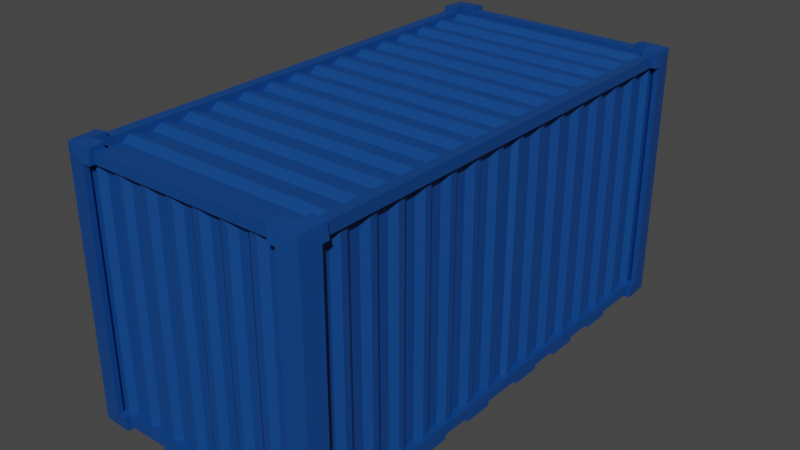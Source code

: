# Source: Container.blend  (saved by Blender 4.0.36; exported with 4.5.12 LTS)
import bpy
from mathutils import Matrix  # noqa: F401  (used for matrix-valued properties, if any)

bpy.ops.wm.read_factory_settings(use_empty=True)
scene = bpy.context.scene
scene.name = 'Scene'

# ---- collections
col_collection = bpy.data.collections.new('Collection'); scene.collection.children.link(col_collection)

# ---- materials (node trees are filled in below, after node groups)
mat_paint_coat = bpy.data.materials.new('Paint coat')

# ---- material node trees
mat_paint_coat.use_nodes = True; mat_paint_coat.node_tree.nodes.clear()
_N = mat_paint_coat.node_tree.nodes; _L = mat_paint_coat.node_tree.links
n0 = _N.new('ShaderNodeBsdfPrincipled'); n0.name = 'Principled BSDF'; n0.location = (10, 300)
n0.inputs[0].default_value = (0.002179, 0.05316, 0.2305, 1.0)
n0.inputs[3].default_value = 1.45
n1 = _N.new('ShaderNodeOutputMaterial'); n1.name = 'Material Output'; n1.location = (300, 300)
_L.new(n0.outputs[0], n1.inputs[0])
n1.is_active_output = True

# ---- world
world_world = bpy.data.worlds.new('World'); scene.world = world_world
world_world.use_nodes = True; world_world.node_tree.nodes.clear()
_N = world_world.node_tree.nodes; _L = world_world.node_tree.links
n0 = _N.new('ShaderNodeOutputWorld'); n0.name = 'World Output'; n0.location = (300, 300)
n1 = _N.new('ShaderNodeBackground'); n1.name = 'Background'; n1.location = (10, 300)
n1.inputs[0].default_value = (0.05088, 0.05088, 0.05088, 1.0)
_L.new(n1.outputs[0], n0.inputs[0])
n0.is_active_output = True
world_world.color = (0.05088, 0.05088, 0.05088)
world_world.use_sun_shadow = False
world_world.sun_shadow_jitter_overblur = 0.0

# ---- meshes
me_cube = bpy.data.meshes.new('Cube')
me_cube.from_pydata([(0.0, -1.93, -1.0), (0.0, -1.93, 1.0), (0.94, 0.0, -1.0), (0.94, 0.0, 1.0), (0.0, 0.0, 1.0), (0.0, 0.0, -1.0), (0.94, 0.0, -0.9171), (0.94, 0.0, 0.9171), (0.94, -1.797, 0.9171), (0.94, -1.797, -0.9171), (0.0, 0.0, -1.0), (0.8571, 0.0, -1.0), (0.8571, -1.847, -1.0), (0.0, -1.847, -1.0), (0.8571, 0.0, 1.0), (0.0, 0.0, 1.0), (0.0, -1.847, 1.0), (0.8571, -1.847, 1.0), (0.8071, -1.93, -0.9171), (0.8071, -1.93, 0.9171), (0.0, -1.93, 0.9171), (0.0, -1.93, -0.9171), (0.0, 0.0, 0.9364), (0.0, -1.847, 0.9364), (0.0, 0.0, -0.9364), (0.0, -1.847, -0.9364), (0.0, -1.866, 0.9171), (0.0, -1.866, -0.9171), (0.8571, 0.0, 0.9364), (0.8571, 0.0, -0.9364), (0.8764, 0.0, 0.9171), (0.8764, 0.0, -0.9171), (0.8764, -1.847, -0.9171), (0.8764, -1.847, 0.9171), (0.8571, -1.847, -0.9364), (0.8571, -1.847, 0.9364), (0.8571, -1.866, 0.9171), (0.8571, -1.866, -0.9171), (0.94, -0.05076, 1.0), (0.94, -0.1715, 1.0), (0.94, -0.2923, 1.0), (0.94, -0.413, 1.0), (0.94, -0.5338, 1.0), (0.94, -0.6546, 1.0), (0.94, -0.7753, 1.0), (0.94, -0.8961, 1.0), (0.94, -1.017, 1.0), (0.94, -1.138, 1.0), (0.94, -1.258, 1.0), (0.94, -1.379, 1.0), (0.94, -1.5, 1.0), (0.94, -1.621, 1.0), (0.94, -1.741, 1.0), (0.94, -1.741, -1.0), (0.94, -1.621, -1.0), (0.94, -1.5, -1.0), (0.94, -1.379, -1.0), (0.94, -1.258, -1.0), (0.94, -1.138, -1.0), (0.94, -1.017, -1.0), (0.94, -0.8961, -1.0), (0.94, -0.7753, -1.0), (0.94, -0.6546, -1.0), (0.94, -0.5338, -1.0), (0.94, -0.413, -1.0), (0.94, -0.2923, -1.0), (0.94, -0.1715, -1.0), (0.94, -0.05076, -1.0), (0.94, -1.741, -0.9171), (0.94, -1.621, -0.9171), (0.94, -1.5, -0.9171), (0.94, -1.379, -0.9171), (0.94, -1.258, -0.9171), (0.94, -1.138, -0.9171), (0.94, -1.017, -0.9171), (0.94, -0.8961, -0.9171), (0.94, -0.7753, -0.9171), (0.94, -0.6546, -0.9171), (0.94, -0.5338, -0.9171), (0.94, -0.413, -0.9171), (0.94, -0.2923, -0.9171), (0.94, -0.1715, -0.9171), (0.94, -0.05076, -0.9171), (0.94, -0.05076, 0.9171), (0.94, -0.1715, 0.9171), (0.94, -0.2923, 0.9171), (0.94, -0.413, 0.9171), (0.94, -0.5338, 0.9171), (0.94, -0.6546, 0.9171), (0.94, -0.7753, 0.9171), (0.94, -0.8961, 0.9171), (0.94, -1.017, 0.9171), (0.94, -1.138, 0.9171), (0.94, -1.258, 0.9171), (0.94, -1.379, 0.9171), (0.94, -1.5, 0.9171), (0.94, -1.621, 0.9171), (0.94, -1.741, 0.9171), (0.8571, -1.741, -1.0), (0.8571, -1.621, -1.0), (0.8571, -1.5, -1.0), (0.8571, -1.379, -1.0), (0.8571, -1.258, -1.0), (0.8571, -1.138, -1.0), (0.8571, -1.017, -1.0), (0.8571, -0.8961, -1.0), (0.8571, -0.7753, -1.0), (0.8571, -0.6546, -1.0), (0.8571, -0.5338, -1.0), (0.8571, -0.413, -1.0), (0.8571, -0.2923, -1.0), (0.8571, -0.1715, -1.0), (0.8571, -0.05076, -1.0), (0.8571, -0.05076, 1.0), (0.8571, -0.1715, 1.0), (0.8571, -0.2923, 1.0), (0.8571, -0.413, 1.0), (0.8571, -0.5338, 1.0), (0.8571, -0.6546, 1.0), (0.8571, -0.7753, 1.0), (0.8571, -0.8961, 1.0), (0.8571, -1.017, 1.0), (0.8571, -1.138, 1.0), (0.8571, -1.258, 1.0), (0.8571, -1.379, 1.0), (0.8571, -1.5, 1.0), (0.8571, -1.621, 1.0), (0.8571, -1.741, 1.0), (0.0, -0.02601, 0.9364), (0.0, -0.1963, 0.9364), (0.0, -0.2675, 0.9364), (0.0, -0.4378, 0.9364), (0.0, -0.509, 0.9364), (0.0, -0.6793, 0.9364), (0.0, -0.7506, 0.9364), (0.0, -0.9208, 0.9364), (0.0, -0.9921, 0.9364), (0.0, -1.162, 0.9364), (0.0, -1.234, 0.9364), (0.0, -1.404, 0.9364), (0.0, -1.475, 0.9364), (0.0, -1.645, 0.9364), (0.0, -1.717, 0.9364), (0.0, -0.05076, -0.9364), (0.0, -0.1715, -0.9364), (0.0, -0.2923, -0.9364), (0.0, -0.413, -0.9364), (0.0, -0.5338, -0.9364), (0.0, -0.6546, -0.9364), (0.0, -0.7753, -0.9364), (0.0, -0.8961, -0.9364), (0.0, -1.017, -0.9364), (0.0, -1.138, -0.9364), (0.0, -1.258, -0.9364), (0.0, -1.379, -0.9364), (0.0, -1.5, -0.9364), (0.0, -1.621, -0.9364), (0.0, -1.741, -0.9364), (0.8764, -1.72, -0.9171), (0.8764, -1.642, -0.9171), (0.8764, -1.479, -0.9171), (0.8764, -1.4, -0.9171), (0.8764, -1.237, -0.9171), (0.8764, -1.159, -0.9171), (0.8764, -0.9959, -0.9171), (0.8764, -0.917, -0.9171), (0.8764, -0.7543, -0.9171), (0.8764, -0.6755, -0.9171), (0.8764, -0.5128, -0.9171), (0.8764, -0.434, -0.9171), (0.8764, -0.2713, -0.9171), (0.8764, -0.1925, -0.9171), (0.8764, -0.05076, -0.9171), (0.8764, -0.05076, 0.9171), (0.8764, -0.1925, 0.9171), (0.8764, -0.2713, 0.9171), (0.8764, -0.434, 0.9171), (0.8764, -0.5128, 0.9171), (0.8764, -0.6755, 0.9171), (0.8764, -0.7543, 0.9171), (0.8764, -0.917, 0.9171), (0.8764, -0.9959, 0.9171), (0.8764, -1.159, 0.9171), (0.8764, -1.237, 0.9171), (0.8764, -1.4, 0.9171), (0.8764, -1.479, 0.9171), (0.8764, -1.642, 0.9171), (0.8764, -1.72, 0.9171), (0.8571, -1.741, -0.9364), (0.8571, -1.621, -0.9364), (0.8571, -1.5, -0.9364), (0.8571, -1.379, -0.9364), (0.8571, -1.258, -0.9364), (0.8571, -1.138, -0.9364), (0.8571, -1.017, -0.9364), (0.8571, -0.8961, -0.9364), (0.8571, -0.7753, -0.9364), (0.8571, -0.6546, -0.9364), (0.8571, -0.5338, -0.9364), (0.8571, -0.413, -0.9364), (0.8571, -0.2923, -0.9364), (0.8571, -0.1715, -0.9364), (0.8571, -0.05076, -0.9364), (0.8571, -0.02601, 0.9364), (0.8571, -0.1963, 0.9364), (0.8571, -0.2675, 0.9364), (0.8571, -0.4378, 0.9364), (0.8571, -0.509, 0.9364), (0.8571, -0.6793, 0.9364), (0.8571, -0.7506, 0.9364), (0.8571, -0.9208, 0.9364), (0.8571, -0.9921, 0.9364), (0.8571, -1.162, 0.9364), (0.8571, -1.234, 0.9364), (0.8571, -1.404, 0.9364), (0.8571, -1.475, 0.9364), (0.8571, -1.645, 0.9364), (0.8571, -1.717, 0.9364), (0.05514, -1.93, -1.0), (0.1703, -1.93, -1.0), (0.2854, -1.93, -1.0), (0.4006, -1.93, -1.0), (0.5157, -1.93, -1.0), (0.6308, -1.93, -1.0), (0.746, -1.93, -1.0), (0.746, -1.93, 1.0), (0.6308, -1.93, 1.0), (0.5157, -1.93, 1.0), (0.4006, -1.93, 1.0), (0.2854, -1.93, 1.0), (0.1703, -1.93, 1.0), (0.05514, -1.93, 1.0), (0.05514, -1.847, -1.0), (0.1703, -1.847, -1.0), (0.2854, -1.847, -1.0), (0.4006, -1.847, -1.0), (0.5157, -1.847, -1.0), (0.6308, -1.847, -1.0), (0.746, -1.847, -1.0), (0.746, -1.847, 1.0), (0.6308, -1.847, 1.0), (0.5157, -1.847, 1.0), (0.4006, -1.847, 1.0), (0.2854, -1.847, 1.0), (0.1703, -1.847, 1.0), (0.05514, -1.847, 1.0), (0.05514, -1.93, -0.9171), (0.1703, -1.93, -0.9171), (0.2854, -1.93, -0.9171), (0.4006, -1.93, -0.9171), (0.5157, -1.93, -0.9171), (0.6308, -1.93, -0.9171), (0.746, -1.93, -0.9171), (0.746, -1.93, 0.9171), (0.6308, -1.93, 0.9171), (0.5157, -1.93, 0.9171), (0.4006, -1.93, 0.9171), (0.2854, -1.93, 0.9171), (0.1703, -1.93, 0.9171), (0.05514, -1.93, 0.9171), (0.05514, 0.0, 0.9364), (0.1703, 0.0, 0.9364), (0.2854, 0.0, 0.9364), (0.4006, 0.0, 0.9364), (0.5157, 0.0, 0.9364), (0.6308, 0.0, 0.9364), (0.746, 0.0, 0.9364), (0.746, 0.0, -0.9364), (0.6308, 0.0, -0.9364), (0.5157, 0.0, -0.9364), (0.4006, 0.0, -0.9364), (0.2854, 0.0, -0.9364), (0.1703, 0.0, -0.9364), (0.05514, 0.0, -0.9364), (0.05514, -1.847, -0.9364), (0.1703, -1.847, -0.9364), (0.2854, -1.847, -0.9364), (0.4006, -1.847, -0.9364), (0.5157, -1.847, -0.9364), (0.6308, -1.847, -0.9364), (0.746, -1.847, -0.9364), (0.746, -1.847, 0.9364), (0.6308, -1.847, 0.9364), (0.5157, -1.847, 0.9364), (0.4006, -1.847, 0.9364), (0.2854, -1.847, 0.9364), (0.1703, -1.847, 0.9364), (0.05514, -1.847, 0.9364), (0.03514, -1.866, -0.9171), (0.1903, -1.866, -0.9171), (0.2654, -1.866, -0.9171), (0.4206, -1.866, -0.9171), (0.4957, -1.866, -0.9171), (0.6508, -1.866, -0.9171), (0.726, -1.866, -0.9171), (0.726, -1.866, 0.9171), (0.6508, -1.866, 0.9171), (0.4957, -1.866, 0.9171), (0.4206, -1.866, 0.9171), (0.2654, -1.866, 0.9171), (0.1903, -1.866, 0.9171), (0.03514, -1.866, 0.9171), (0.05514, -0.02601, 0.9364), (0.1703, -0.02601, 0.9364), (0.2854, -0.02601, 0.9364), (0.4006, -0.02601, 0.9364), (0.5157, -0.02601, 0.9364), (0.6308, -0.02601, 0.9364), (0.746, -0.02601, 0.9364), (0.05514, -0.1963, 0.9364), (0.1703, -0.1963, 0.9364), (0.2854, -0.1963, 0.9364), (0.4006, -0.1963, 0.9364), (0.5157, -0.1963, 0.9364), (0.6308, -0.1963, 0.9364), (0.746, -0.1963, 0.9364), (0.05514, -0.2675, 0.9364), (0.1703, -0.2675, 0.9364), (0.2854, -0.2675, 0.9364), (0.4006, -0.2675, 0.9364), (0.5157, -0.2675, 0.9364), (0.6308, -0.2675, 0.9364), (0.746, -0.2675, 0.9364), (0.05514, -0.4378, 0.9364), (0.1703, -0.4378, 0.9364), (0.2854, -0.4378, 0.9364), (0.4006, -0.4378, 0.9364), (0.5157, -0.4378, 0.9364), (0.6308, -0.4378, 0.9364), (0.746, -0.4378, 0.9364), (0.05514, -0.509, 0.9364), (0.1703, -0.509, 0.9364), (0.2854, -0.509, 0.9364), (0.4006, -0.509, 0.9364), (0.5157, -0.509, 0.9364), (0.6308, -0.509, 0.9364), (0.746, -0.509, 0.9364), (0.05514, -0.6793, 0.9364), (0.1703, -0.6793, 0.9364), (0.2854, -0.6793, 0.9364), (0.4006, -0.6793, 0.9364), (0.5157, -0.6793, 0.9364), (0.6308, -0.6793, 0.9364), (0.746, -0.6793, 0.9364), (0.05514, -0.7506, 0.9364), (0.1703, -0.7506, 0.9364), (0.2854, -0.7506, 0.9364), (0.4006, -0.7506, 0.9364), (0.5157, -0.7506, 0.9364), (0.6308, -0.7506, 0.9364), (0.746, -0.7506, 0.9364), (0.05514, -0.9208, 0.9364), (0.1703, -0.9208, 0.9364), (0.2854, -0.9208, 0.9364), (0.4006, -0.9208, 0.9364), (0.5157, -0.9208, 0.9364), (0.6308, -0.9208, 0.9364), (0.746, -0.9208, 0.9364), (0.05514, -0.9921, 0.9364), (0.1703, -0.9921, 0.9364), (0.2854, -0.9921, 0.9364), (0.4006, -0.9921, 0.9364), (0.5157, -0.9921, 0.9364), (0.6308, -0.9921, 0.9364), (0.746, -0.9921, 0.9364), (0.05514, -1.162, 0.9364), (0.1703, -1.162, 0.9364), (0.2854, -1.162, 0.9364), (0.4006, -1.162, 0.9364), (0.5157, -1.162, 0.9364), (0.6308, -1.162, 0.9364), (0.746, -1.162, 0.9364), (0.05514, -1.234, 0.9364), (0.1703, -1.234, 0.9364), (0.2854, -1.234, 0.9364), (0.4006, -1.234, 0.9364), (0.5157, -1.234, 0.9364), (0.6308, -1.234, 0.9364), (0.746, -1.234, 0.9364), (0.05514, -1.404, 0.9364), (0.1703, -1.404, 0.9364), (0.2854, -1.404, 0.9364), (0.4006, -1.404, 0.9364), (0.5157, -1.404, 0.9364), (0.6308, -1.404, 0.9364), (0.746, -1.404, 0.9364), (0.05514, -1.475, 0.9364), (0.1703, -1.475, 0.9364), (0.2854, -1.475, 0.9364), (0.4006, -1.475, 0.9364), (0.5157, -1.475, 0.9364), (0.6308, -1.475, 0.9364), (0.746, -1.475, 0.9364), (0.05514, -1.645, 0.9364), (0.1703, -1.645, 0.9364), (0.2854, -1.645, 0.9364), (0.4006, -1.645, 0.9364), (0.5157, -1.645, 0.9364), (0.6308, -1.645, 0.9364), (0.746, -1.645, 0.9364), (0.05514, -1.717, 0.9364), (0.1703, -1.717, 0.9364), (0.2854, -1.717, 0.9364), (0.4006, -1.717, 0.9364), (0.5157, -1.717, 0.9364), (0.6308, -1.717, 0.9364), (0.746, -1.717, 0.9364), (0.746, -0.05076, -0.9364), (0.6308, -0.05076, -0.9364), (0.5157, -0.05076, -0.9364), (0.4006, -0.05076, -0.9364), (0.2854, -0.05076, -0.9364), (0.1703, -0.05076, -0.9364), (0.05514, -0.05076, -0.9364), (0.746, -0.1715, -0.9364), (0.6308, -0.1715, -0.9364), (0.5157, -0.1715, -0.9364), (0.4006, -0.1715, -0.9364), (0.2854, -0.1715, -0.9364), (0.1703, -0.1715, -0.9364), (0.05514, -0.1715, -0.9364), (0.746, -0.2923, -0.9364), (0.6308, -0.2923, -0.9364), (0.5157, -0.2923, -0.9364), (0.4006, -0.2923, -0.9364), (0.2854, -0.2923, -0.9364), (0.1703, -0.2923, -0.9364), (0.05514, -0.2923, -0.9364), (0.746, -0.413, -0.9364), (0.6308, -0.413, -0.9364), (0.5157, -0.413, -0.9364), (0.4006, -0.413, -0.9364), (0.2854, -0.413, -0.9364), (0.1703, -0.413, -0.9364), (0.05514, -0.413, -0.9364), (0.746, -0.5338, -0.9364), (0.6308, -0.5338, -0.9364), (0.5157, -0.5338, -0.9364), (0.4006, -0.5338, -0.9364), (0.2854, -0.5338, -0.9364), (0.1703, -0.5338, -0.9364), (0.05514, -0.5338, -0.9364), (0.746, -0.6546, -0.9364), (0.6308, -0.6546, -0.9364), (0.5157, -0.6546, -0.9364), (0.4006, -0.6546, -0.9364), (0.2854, -0.6546, -0.9364), (0.1703, -0.6546, -0.9364), (0.05514, -0.6546, -0.9364), (0.746, -0.7753, -0.9364), (0.6308, -0.7753, -0.9364), (0.5157, -0.7753, -0.9364), (0.4006, -0.7753, -0.9364), (0.2854, -0.7753, -0.9364), (0.1703, -0.7753, -0.9364), (0.05514, -0.7753, -0.9364), (0.746, -0.8961, -0.9364), (0.6308, -0.8961, -0.9364), (0.5157, -0.8961, -0.9364), (0.4006, -0.8961, -0.9364), (0.2854, -0.8961, -0.9364), (0.1703, -0.8961, -0.9364), (0.05514, -0.8961, -0.9364), (0.746, -1.017, -0.9364), (0.6308, -1.017, -0.9364), (0.5157, -1.017, -0.9364), (0.4006, -1.017, -0.9364), (0.2854, -1.017, -0.9364), (0.1703, -1.017, -0.9364), (0.05514, -1.017, -0.9364), (0.746, -1.138, -0.9364), (0.6308, -1.138, -0.9364), (0.5157, -1.138, -0.9364), (0.4006, -1.138, -0.9364), (0.2854, -1.138, -0.9364), (0.1703, -1.138, -0.9364), (0.05514, -1.138, -0.9364), (0.746, -1.258, -0.9364), (0.6308, -1.258, -0.9364), (0.5157, -1.258, -0.9364), (0.4006, -1.258, -0.9364), (0.2854, -1.258, -0.9364), (0.1703, -1.258, -0.9364), (0.05514, -1.258, -0.9364), (0.746, -1.379, -0.9364), (0.6308, -1.379, -0.9364), (0.5157, -1.379, -0.9364), (0.4006, -1.379, -0.9364), (0.2854, -1.379, -0.9364), (0.1703, -1.379, -0.9364), (0.05514, -1.379, -0.9364), (0.746, -1.5, -0.9364), (0.6308, -1.5, -0.9364), (0.5157, -1.5, -0.9364), (0.4006, -1.5, -0.9364), (0.2854, -1.5, -0.9364), (0.1703, -1.5, -0.9364), (0.05514, -1.5, -0.9364), (0.746, -1.621, -0.9364), (0.6308, -1.621, -0.9364), (0.5157, -1.621, -0.9364), (0.4006, -1.621, -0.9364), (0.2854, -1.621, -0.9364), (0.1703, -1.621, -0.9364), (0.05514, -1.621, -0.9364), (0.746, -1.741, -0.9364), (0.6308, -1.741, -0.9364), (0.5157, -1.741, -0.9364), (0.4006, -1.741, -0.9364), (0.2854, -1.741, -0.9364), (0.1703, -1.741, -0.9364), (0.05514, -1.741, -0.9364), (0.9115, -1.771, 0.9171), (0.9115, -1.818, 0.9171), (0.9115, -1.818, -0.9171), (0.826, -1.902, 0.9171), (0.826, -1.902, -0.9171), (0.777, -1.902, -0.9171), (0.9115, -1.771, -0.9171), (0.9115, -1.587, -0.9171), (0.9115, -1.534, -0.9171), (0.9115, -1.345, -0.9171), (0.9115, -1.292, -0.9171), (0.9115, -1.104, -0.9171), (0.9115, -1.051, -0.9171), (0.9115, -0.8623, -0.9171), (0.9115, -0.8091, -0.9171), (0.9115, -0.6208, -0.9171), (0.9115, -0.5675, -0.9171), (0.9115, -0.3793, -0.9171), (0.9115, -0.326, -0.9171), (0.9115, -0.1378, -0.9171), (0.9115, -0.08451, -0.9171), (0.9115, -0.08451, 0.9171), (0.9115, -0.1378, 0.9171), (0.9115, -0.326, 0.9171), (0.9115, -0.3793, 0.9171), (0.9115, -0.5675, 0.9171), (0.9115, -0.6208, 0.9171), (0.9115, -0.8091, 0.9171), (0.9115, -0.8623, 0.9171), (0.9115, -1.051, 0.9171), (0.9115, -1.104, 0.9171), (0.9115, -1.292, 0.9171), (0.9115, -1.345, 0.9171), (0.9115, -1.534, 0.9171), (0.9115, -1.587, 0.9171), (0.08732, -1.902, -0.9171), (0.1381, -1.902, -0.9171), (0.3176, -1.902, -0.9171), (0.3684, -1.902, -0.9171), (0.5479, -1.902, -0.9171), (0.5987, -1.902, -0.9171), (0.777, -1.902, 0.9171), (0.5987, -1.902, 0.9171), (0.5479, -1.902, 0.9171), (0.3684, -1.902, 0.9171), (0.3176, -1.902, 0.9171), (0.1381, -1.902, 0.9171), (0.08732, -1.902, 0.9171), (0.9683, -1.741, 1.028), (0.9631, -1.953, 1.023), (0.9631, -1.953, -1.023), (0.746, -1.958, -1.028), (0.98, -1.741, 0.9171), (0.98, -1.797, 0.9171), (0.98, -1.797, -0.9171), (0.746, -1.847, -1.04), (0.8571, -1.847, -1.04), (0.8571, -1.741, 1.04), (0.8571, -1.847, 1.04), (0.8071, -1.97, 0.9171), (0.8071, -1.97, -0.9171), (0.746, -1.97, -0.9171), (0.9683, -1.741, -1.028), (0.98, -1.741, -0.9171), (0.8571, -1.741, -1.04), (0.746, -1.958, 1.028), (0.746, -1.847, 1.04), (0.746, -1.97, 0.9171), (0.94, -1.379, -1.034), (0.94, -1.258, -1.034), (0.94, -1.138, -1.034), (0.94, -0.8961, -1.034), (0.94, -0.7753, -1.034), (0.94, -0.6546, -1.034), (0.94, -0.413, -1.034), (0.94, -0.2923, -1.034), (0.94, -0.1715, -1.034), (0.8571, -1.379, -1.034), (0.8571, -1.258, -1.034), (0.8571, -1.138, -1.034), (0.8571, -0.8961, -1.034), (0.8571, -0.7753, -1.034), (0.8571, -0.6546, -1.034), (0.8571, -0.413, -1.034), (0.8571, -0.2923, -1.034), (0.8571, -0.1715, -1.034), (0.1703, -1.93, -1.034), (0.2854, -1.93, -1.034), (0.4006, -1.93, -1.034), (0.1703, -1.847, -1.034), (0.2854, -1.847, -1.034), (0.4006, -1.847, -1.034), (0.0, -1.775, 0.9762), (0.0, -1.814, 0.9762), (0.8571, -1.775, 0.9762), (0.8571, -1.814, 0.9762), (0.05514, -1.814, 0.9762), (0.0, -0.08912, 0.9762), (0.0, -0.1332, 0.9762), (0.0, -0.3306, 0.9762), (0.0, -0.3747, 0.9762), (0.0, -0.5722, 0.9762), (0.0, -0.6162, 0.9762), (0.0, -0.8137, 0.9762), (0.0, -0.8577, 0.9762), (0.0, -1.055, 0.9762), (0.0, -1.099, 0.9762), (0.0, -1.297, 0.9762), (0.0, -1.341, 0.9762), (0.0, -1.538, 0.9762), (0.0, -1.582, 0.9762), (0.8571, -0.08912, 0.9762), (0.8571, -0.1332, 0.9762), (0.8571, -0.3306, 0.9762), (0.8571, -0.3747, 0.9762), (0.8571, -0.5722, 0.9762), (0.8571, -0.6162, 0.9762), (0.8571, -0.8137, 0.9762), (0.8571, -0.8577, 0.9762), (0.8571, -1.055, 0.9762), (0.8571, -1.099, 0.9762), (0.8571, -1.297, 0.9762), (0.8571, -1.341, 0.9762), (0.8571, -1.538, 0.9762), (0.8571, -1.582, 0.9762), (0.746, -0.08912, 0.9762), (0.746, -0.1332, 0.9762), (0.746, -0.3306, 0.9762), (0.746, -0.3747, 0.9762), (0.746, -0.5722, 0.9762), (0.746, -0.6162, 0.9762), (0.746, -0.8137, 0.9762), (0.746, -0.8577, 0.9762), (0.746, -1.055, 0.9762), (0.746, -1.099, 0.9762), (0.746, -1.297, 0.9762), (0.746, -1.341, 0.9762), (0.746, -1.538, 0.9762), (0.746, -1.582, 0.9762), (0.746, -1.775, 0.9762), (0.746, -1.814, 0.9762), (0.6308, -1.814, 0.9762), (0.5157, -1.814, 0.9762), (0.4006, -1.814, 0.9762), (0.2854, -1.814, 0.9762), (0.1703, -1.814, 0.9762), (0.05514, -0.08912, 0.9762), (0.1703, -0.08912, 0.9762), (0.2854, -0.08912, 0.9762), (0.4006, -0.08912, 0.9762), (0.5157, -0.08912, 0.9762), (0.6308, -0.08912, 0.9762), (0.05514, -0.1332, 0.9762), (0.1703, -0.1332, 0.9762), (0.2854, -0.1332, 0.9762), (0.4006, -0.1332, 0.9762), (0.5157, -0.1332, 0.9762), (0.6308, -0.1332, 0.9762), (0.05514, -0.3306, 0.9762), (0.1703, -0.3306, 0.9762), (0.2854, -0.3306, 0.9762), (0.4006, -0.3306, 0.9762), (0.5157, -0.3306, 0.9762), (0.6308, -0.3306, 0.9762), (0.05514, -0.3747, 0.9762), (0.1703, -0.3747, 0.9762), (0.2854, -0.3747, 0.9762), (0.4006, -0.3747, 0.9762), (0.5157, -0.3747, 0.9762), (0.6308, -0.3747, 0.9762), (0.05514, -0.5722, 0.9762), (0.1703, -0.5722, 0.9762), (0.2854, -0.5722, 0.9762), (0.4006, -0.5722, 0.9762), (0.5157, -0.5722, 0.9762), (0.6308, -0.5722, 0.9762), (0.05514, -0.6162, 0.9762), (0.1703, -0.6162, 0.9762), (0.2854, -0.6162, 0.9762), (0.4006, -0.6162, 0.9762), (0.5157, -0.6162, 0.9762), (0.6308, -0.6162, 0.9762), (0.05514, -0.8137, 0.9762), (0.1703, -0.8137, 0.9762), (0.2854, -0.8137, 0.9762), (0.4006, -0.8137, 0.9762), (0.5157, -0.8137, 0.9762), (0.6308, -0.8137, 0.9762), (0.05514, -0.8577, 0.9762), (0.1703, -0.8577, 0.9762), (0.2854, -0.8577, 0.9762), (0.4006, -0.8577, 0.9762), (0.5157, -0.8577, 0.9762), (0.6308, -0.8577, 0.9762), (0.05514, -1.055, 0.9762), (0.1703, -1.055, 0.9762), (0.2854, -1.055, 0.9762), (0.4006, -1.055, 0.9762), (0.5157, -1.055, 0.9762), (0.6308, -1.055, 0.9762), (0.05514, -1.099, 0.9762), (0.1703, -1.099, 0.9762), (0.2854, -1.099, 0.9762), (0.4006, -1.099, 0.9762), (0.5157, -1.099, 0.9762), (0.6308, -1.099, 0.9762), (0.05514, -1.297, 0.9762), (0.1703, -1.297, 0.9762), (0.2854, -1.297, 0.9762), (0.4006, -1.297, 0.9762), (0.5157, -1.297, 0.9762), (0.6308, -1.297, 0.9762), (0.05514, -1.341, 0.9762), (0.1703, -1.341, 0.9762), (0.2854, -1.341, 0.9762), (0.4006, -1.341, 0.9762), (0.5157, -1.341, 0.9762), (0.6308, -1.341, 0.9762), (0.05514, -1.538, 0.9762), (0.1703, -1.538, 0.9762), (0.2854, -1.538, 0.9762), (0.4006, -1.538, 0.9762), (0.5157, -1.538, 0.9762), (0.6308, -1.538, 0.9762), (0.05514, -1.582, 0.9762), (0.1703, -1.582, 0.9762), (0.2854, -1.582, 0.9762), (0.4006, -1.582, 0.9762), (0.5157, -1.582, 0.9762), (0.6308, -1.582, 0.9762), (0.05514, -1.775, 0.9762), (0.1703, -1.775, 0.9762), (0.2854, -1.775, 0.9762), (0.4006, -1.775, 0.9762), (0.5157, -1.775, 0.9762), (0.6308, -1.775, 0.9762)], [(10, 5), (4, 15)], [(259, 20, 26, 301), (113, 14, 28, 203), (252, 18, 37, 294), (18, 19, 36, 37), (239, 225, 577, 578), (8, 97, 564, 565), (67, 2, 6, 82), (12, 98, 576, 568), (218, 0, 13, 232), (238, 12, 568, 567), (38, 3, 14, 113), (68, 9, 566, 575), (231, 1, 20, 259), (127, 17, 570, 569), (169, 170, 530, 529), (505, 188, 34, 280), (396, 397, 740, 739), (288, 301, 26, 27), (239, 17, 35, 281), (98, 12, 34, 188), (82, 6, 31, 172), (232, 13, 25, 274), (97, 8, 33, 187), (8, 9, 32, 33), (7, 83, 173, 30), (83, 84, 174, 173), (84, 85, 175, 174), (85, 86, 176, 175), (86, 87, 177, 176), (87, 88, 178, 177), (88, 89, 179, 178), (89, 90, 180, 179), (90, 91, 181, 180), (91, 92, 182, 181), (92, 93, 183, 182), (93, 94, 184, 183), (94, 95, 185, 184), (95, 96, 186, 185), (96, 97, 187, 186), (9, 68, 158, 32), (68, 69, 159, 158), (69, 70, 160, 159), (70, 71, 161, 160), (71, 72, 162, 161), (72, 73, 163, 162), (73, 74, 164, 163), (74, 75, 165, 164), (75, 76, 166, 165), (76, 77, 167, 166), (77, 78, 168, 167), (78, 79, 169, 168), (79, 80, 170, 169), (80, 81, 171, 170), (81, 82, 172, 171), (11, 112, 202, 29), (112, 111, 201, 202), (111, 110, 200, 201), (110, 109, 199, 200), (109, 108, 198, 199), (108, 107, 197, 198), (107, 106, 196, 197), (106, 105, 195, 196), (105, 104, 194, 195), (104, 103, 193, 194), (103, 102, 192, 193), (102, 101, 191, 192), (101, 100, 190, 191), (100, 99, 189, 190), (99, 98, 188, 189), (260, 22, 128, 302), (345, 344, 694, 695), (309, 129, 130, 316), (395, 396, 739, 738), (323, 131, 132, 330), (344, 134, 615, 694), (337, 133, 134, 344), (394, 395, 738, 737), (351, 135, 136, 358), (342, 343, 642, 693), (365, 137, 138, 372), (393, 394, 737, 736), (379, 139, 140, 386), (341, 342, 693, 692), (393, 141, 142, 400), (267, 29, 202, 407), (407, 202, 201, 414), (414, 201, 200, 421), (421, 200, 199, 428), (428, 199, 198, 435), (435, 198, 197, 442), (442, 197, 196, 449), (449, 196, 195, 456), (456, 195, 194, 463), (463, 194, 193, 470), (470, 193, 192, 477), (477, 192, 191, 484), (484, 191, 190, 491), (491, 190, 189, 498), (498, 189, 188, 505), (31, 30, 173, 172), (184, 161, 521, 544), (171, 174, 175, 170), (301, 288, 547, 559), (169, 176, 177, 168), (298, 299, 557, 556), (167, 178, 179, 166), (162, 183, 543, 522), (165, 180, 181, 164), (289, 300, 558, 548), (163, 182, 183, 162), (181, 182, 542, 541), (161, 184, 185, 160), (167, 168, 528, 527), (159, 186, 187, 158), (18, 252, 573, 572), (52, 51, 126, 127), (51, 50, 125, 126), (50, 49, 124, 125), (49, 48, 123, 124), (48, 47, 122, 123), (47, 46, 121, 122), (46, 45, 120, 121), (45, 44, 119, 120), (44, 43, 118, 119), (43, 42, 117, 118), (42, 41, 116, 117), (41, 40, 115, 116), (40, 39, 114, 115), (39, 38, 113, 114), (2, 67, 112, 11), (67, 66, 111, 112), (233, 234, 602, 601), (109, 110, 596, 595), (64, 63, 108, 109), (63, 62, 107, 108), (103, 58, 582, 591), (58, 57, 581, 582), (60, 59, 104, 105), (59, 58, 103, 104), (235, 221, 600, 603), (65, 64, 586, 587), (56, 55, 100, 101), (55, 54, 99, 100), (54, 53, 98, 99), (53, 68, 575, 574), (53, 54, 69, 68), (54, 55, 70, 69), (55, 56, 71, 70), (56, 57, 72, 71), (57, 58, 73, 72), (58, 59, 74, 73), (59, 60, 75, 74), (60, 61, 76, 75), (61, 62, 77, 76), (62, 63, 78, 77), (63, 64, 79, 78), (64, 65, 80, 79), (65, 66, 81, 80), (66, 67, 82, 81), (3, 38, 83, 7), (38, 39, 84, 83), (39, 40, 85, 84), (40, 41, 86, 85), (41, 42, 87, 86), (42, 43, 88, 87), (43, 44, 89, 88), (44, 45, 90, 89), (45, 46, 91, 90), (46, 47, 92, 91), (47, 48, 93, 92), (48, 49, 94, 93), (49, 50, 95, 94), (50, 51, 96, 95), (51, 52, 97, 96), (17, 127, 217, 35), (127, 126, 216, 217), (126, 125, 215, 216), (125, 124, 214, 215), (124, 123, 213, 214), (123, 122, 212, 213), (122, 121, 211, 212), (121, 120, 210, 211), (120, 119, 209, 210), (119, 118, 208, 209), (118, 117, 207, 208), (117, 116, 206, 207), (116, 115, 205, 206), (115, 114, 204, 205), (114, 113, 203, 204), (156, 504, 511, 157), (504, 503, 510, 511), (503, 502, 509, 510), (502, 501, 508, 509), (501, 500, 507, 508), (500, 499, 506, 507), (499, 498, 505, 506), (155, 497, 504, 156), (497, 496, 503, 504), (496, 495, 502, 503), (495, 494, 501, 502), (494, 493, 500, 501), (493, 492, 499, 500), (492, 491, 498, 499), (154, 490, 497, 155), (490, 489, 496, 497), (489, 488, 495, 496), (488, 487, 494, 495), (487, 486, 493, 494), (486, 485, 492, 493), (485, 484, 491, 492), (153, 483, 490, 154), (483, 482, 489, 490), (482, 481, 488, 489), (481, 480, 487, 488), (480, 479, 486, 487), (479, 478, 485, 486), (478, 477, 484, 485), (152, 476, 483, 153), (476, 475, 482, 483), (475, 474, 481, 482), (474, 473, 480, 481), (473, 472, 479, 480), (472, 471, 478, 479), (471, 470, 477, 478), (151, 469, 476, 152), (469, 468, 475, 476), (468, 467, 474, 475), (467, 466, 473, 474), (466, 465, 472, 473), (465, 464, 471, 472), (464, 463, 470, 471), (150, 462, 469, 151), (462, 461, 468, 469), (461, 460, 467, 468), (460, 459, 466, 467), (459, 458, 465, 466), (458, 457, 464, 465), (457, 456, 463, 464), (149, 455, 462, 150), (455, 454, 461, 462), (454, 453, 460, 461), (453, 452, 459, 460), (452, 451, 458, 459), (451, 450, 457, 458), (450, 449, 456, 457), (148, 448, 455, 149), (448, 447, 454, 455), (447, 446, 453, 454), (446, 445, 452, 453), (445, 444, 451, 452), (444, 443, 450, 451), (443, 442, 449, 450), (147, 441, 448, 148), (441, 440, 447, 448), (440, 439, 446, 447), (439, 438, 445, 446), (438, 437, 444, 445), (437, 436, 443, 444), (436, 435, 442, 443), (146, 434, 441, 147), (434, 433, 440, 441), (433, 432, 439, 440), (432, 431, 438, 439), (431, 430, 437, 438), (430, 429, 436, 437), (429, 428, 435, 436), (145, 427, 434, 146), (427, 426, 433, 434), (426, 425, 432, 433), (425, 424, 431, 432), (424, 423, 430, 431), (423, 422, 429, 430), (422, 421, 428, 429), (144, 420, 427, 145), (420, 419, 426, 427), (419, 418, 425, 426), (418, 417, 424, 425), (417, 416, 423, 424), (416, 415, 422, 423), (415, 414, 421, 422), (143, 413, 420, 144), (413, 412, 419, 420), (412, 411, 418, 419), (411, 410, 417, 418), (410, 409, 416, 417), (409, 408, 415, 416), (408, 407, 414, 415), (24, 273, 413, 143), (273, 272, 412, 413), (272, 271, 411, 412), (271, 270, 410, 411), (270, 269, 409, 410), (269, 268, 408, 409), (268, 267, 407, 408), (216, 399, 406, 217), (399, 398, 405, 406), (398, 397, 404, 405), (397, 396, 403, 404), (396, 395, 402, 403), (395, 394, 401, 402), (394, 393, 400, 401), (141, 393, 736, 622), (340, 341, 692, 691), (392, 391, 735, 649), (339, 340, 691, 690), (391, 390, 734, 735), (338, 339, 690, 689), (390, 389, 733, 734), (214, 385, 392, 215), (385, 384, 391, 392), (384, 383, 390, 391), (383, 382, 389, 390), (382, 381, 388, 389), (381, 380, 387, 388), (380, 379, 386, 387), (287, 286, 657, 608), (337, 338, 689, 688), (389, 388, 732, 733), (286, 285, 656, 657), (133, 337, 688, 614), (388, 387, 731, 732), (285, 284, 655, 656), (212, 371, 378, 213), (371, 370, 377, 378), (370, 369, 376, 377), (369, 368, 375, 376), (368, 367, 374, 375), (367, 366, 373, 374), (366, 365, 372, 373), (336, 335, 687, 641), (387, 386, 730, 731), (284, 283, 654, 655), (335, 334, 686, 687), (386, 140, 621, 730), (283, 282, 653, 654), (334, 333, 685, 686), (210, 357, 364, 211), (357, 356, 363, 364), (356, 355, 362, 363), (355, 354, 361, 362), (354, 353, 360, 361), (353, 352, 359, 360), (352, 351, 358, 359), (384, 385, 648, 729), (282, 281, 652, 653), (333, 332, 684, 685), (383, 384, 729, 728), (281, 35, 607, 652), (332, 331, 683, 684), (382, 383, 728, 727), (208, 343, 350, 209), (343, 342, 349, 350), (342, 341, 348, 349), (341, 340, 347, 348), (340, 339, 346, 347), (339, 338, 345, 346), (338, 337, 344, 345), (331, 330, 682, 683), (381, 382, 727, 726), (330, 132, 613, 682), (380, 381, 726, 725), (328, 329, 640, 681), (379, 380, 725, 724), (327, 328, 681, 680), (206, 329, 336, 207), (329, 328, 335, 336), (328, 327, 334, 335), (327, 326, 333, 334), (326, 325, 332, 333), (325, 324, 331, 332), (324, 323, 330, 331), (139, 379, 724, 620), (326, 327, 680, 679), (378, 377, 723, 647), (325, 326, 679, 678), (377, 376, 722, 723), (324, 325, 678, 677), (376, 375, 721, 722), (204, 315, 322, 205), (315, 314, 321, 322), (314, 313, 320, 321), (313, 312, 319, 320), (312, 311, 318, 319), (311, 310, 317, 318), (310, 309, 316, 317), (323, 324, 677, 676), (375, 374, 720, 721), (131, 323, 676, 612), (374, 373, 719, 720), (322, 321, 675, 639), (23, 287, 608, 605), (373, 372, 718, 719), (28, 266, 308, 203), (266, 265, 307, 308), (265, 264, 306, 307), (264, 263, 305, 306), (263, 262, 304, 305), (262, 261, 303, 304), (261, 260, 302, 303), (12, 238, 280, 34), (238, 237, 279, 280), (237, 236, 278, 279), (236, 235, 277, 278), (235, 234, 276, 277), (234, 233, 275, 276), (233, 232, 274, 275), (16, 245, 287, 23), (245, 244, 286, 287), (244, 243, 285, 286), (243, 242, 284, 285), (242, 241, 283, 284), (241, 240, 282, 283), (240, 239, 281, 282), (182, 163, 523, 542), (294, 295, 296, 293), (299, 290, 549, 557), (292, 297, 298, 291), (33, 32, 514, 513), (290, 299, 300, 289), (296, 297, 555, 554), (321, 320, 674, 675), (35, 217, 606, 607), (372, 138, 619, 718), (320, 319, 673, 674), (370, 371, 646, 717), (319, 318, 672, 673), (369, 370, 717, 716), (157, 511, 274, 25), (511, 510, 275, 274), (510, 509, 276, 275), (509, 508, 277, 276), (508, 507, 278, 277), (507, 506, 279, 278), (506, 505, 280, 279), (0, 218, 246, 21), (218, 219, 247, 246), (219, 220, 248, 247), (220, 221, 249, 248), (221, 222, 250, 249), (222, 223, 251, 250), (223, 224, 252, 251), (19, 18, 572, 571), (225, 226, 254, 253), (226, 227, 255, 254), (227, 228, 256, 255), (228, 229, 257, 256), (229, 230, 258, 257), (230, 231, 259, 258), (1, 231, 245, 16), (231, 230, 244, 245), (230, 229, 243, 244), (229, 228, 242, 243), (228, 227, 241, 242), (227, 226, 240, 241), (226, 225, 239, 240), (52, 127, 569, 560), (224, 223, 237, 238), (223, 222, 236, 237), (222, 221, 235, 236), (111, 66, 588, 597), (101, 102, 590, 589), (219, 218, 232, 233), (21, 246, 288, 27), (246, 247, 289, 288), (247, 248, 290, 289), (248, 249, 291, 290), (249, 250, 292, 291), (250, 251, 293, 292), (251, 252, 294, 293), (19, 253, 295, 36), (253, 254, 296, 295), (254, 255, 297, 296), (255, 256, 298, 297), (256, 257, 299, 298), (257, 258, 300, 299), (258, 259, 301, 300), (518, 512, 513, 514), (532, 533, 534, 531), (530, 535, 536, 529), (528, 537, 538, 527), (526, 539, 540, 525), (524, 541, 542, 523), (522, 543, 544, 521), (520, 545, 546, 519), (516, 515, 553, 517), (552, 554, 555, 551), (550, 556, 557, 549), (548, 558, 559, 547), (183, 184, 544, 543), (160, 185, 545, 520), (300, 301, 559, 558), (32, 158, 518, 514), (186, 159, 519, 546), (171, 172, 532, 531), (37, 36, 515, 516), (172, 173, 533, 532), (288, 289, 548, 547), (185, 186, 546, 545), (158, 187, 512, 518), (294, 37, 516, 517), (174, 171, 531, 534), (159, 160, 520, 519), (173, 174, 534, 533), (170, 175, 535, 530), (290, 291, 550, 549), (176, 169, 529, 536), (161, 162, 522, 521), (175, 176, 536, 535), (168, 177, 537, 528), (292, 293, 552, 551), (295, 294, 517, 553), (178, 167, 527, 538), (163, 164, 524, 523), (177, 178, 538, 537), (293, 296, 554, 552), (166, 179, 539, 526), (36, 295, 553, 515), (297, 292, 551, 555), (165, 166, 526, 525), (180, 165, 525, 540), (187, 33, 513, 512), (179, 180, 540, 539), (291, 298, 556, 550), (164, 181, 541, 524), (560, 561, 565, 564), (561, 562, 566, 565), (574, 562, 568, 576), (577, 561, 570, 578), (562, 561, 571, 572), (563, 562, 572, 573), (561, 560, 569, 570), (562, 574, 575, 566), (561, 577, 579, 571), (562, 563, 567, 568), (9, 8, 565, 566), (252, 224, 563, 573), (224, 238, 567, 563), (253, 19, 571, 579), (225, 253, 579, 577), (98, 53, 574, 576), (97, 52, 560, 564), (17, 239, 578, 570), (588, 587, 596, 597), (587, 586, 595, 596), (585, 584, 593, 594), (584, 583, 592, 593), (582, 581, 590, 591), (581, 580, 589, 590), (600, 599, 602, 603), (599, 598, 601, 602), (66, 65, 587, 588), (102, 103, 591, 590), (110, 111, 597, 596), (220, 219, 598, 599), (234, 235, 603, 602), (64, 109, 595, 586), (219, 233, 601, 598), (56, 101, 589, 580), (221, 220, 599, 600), (61, 60, 583, 584), (107, 62, 585, 594), (105, 106, 593, 592), (62, 61, 584, 585), (106, 107, 594, 593), (60, 105, 592, 583), (57, 56, 580, 581), (742, 604, 605, 608), (658, 609, 610, 664), (670, 611, 612, 676), (682, 613, 614, 688), (694, 615, 616, 700), (706, 617, 618, 712), (718, 619, 620, 724), (730, 621, 622, 736), (635, 649, 650, 636), (649, 735, 741, 650), (735, 734, 740, 741), (734, 733, 739, 740), (733, 732, 738, 739), (732, 731, 737, 738), (731, 730, 736, 737), (633, 647, 648, 634), (647, 723, 729, 648), (723, 722, 728, 729), (722, 721, 727, 728), (721, 720, 726, 727), (720, 719, 725, 726), (719, 718, 724, 725), (631, 645, 646, 632), (645, 711, 717, 646), (711, 710, 716, 717), (710, 709, 715, 716), (709, 708, 714, 715), (708, 707, 713, 714), (707, 706, 712, 713), (629, 643, 644, 630), (643, 699, 705, 644), (699, 698, 704, 705), (698, 697, 703, 704), (697, 696, 702, 703), (696, 695, 701, 702), (695, 694, 700, 701), (627, 641, 642, 628), (641, 687, 693, 642), (687, 686, 692, 693), (686, 685, 691, 692), (685, 684, 690, 691), (684, 683, 689, 690), (683, 682, 688, 689), (625, 639, 640, 626), (639, 675, 681, 640), (675, 674, 680, 681), (674, 673, 679, 680), (673, 672, 678, 679), (672, 671, 677, 678), (671, 670, 676, 677), (623, 637, 638, 624), (637, 663, 669, 638), (663, 662, 668, 669), (662, 661, 667, 668), (661, 660, 666, 667), (660, 659, 665, 666), (659, 658, 664, 665), (606, 651, 652, 607), (651, 747, 653, 652), (747, 746, 654, 653), (746, 745, 655, 654), (745, 744, 656, 655), (744, 743, 657, 656), (743, 742, 608, 657), (346, 345, 695, 696), (397, 398, 741, 740), (347, 346, 696, 697), (204, 203, 623, 624), (398, 399, 650, 741), (348, 347, 697, 698), (400, 142, 604, 742), (349, 348, 698, 699), (206, 205, 625, 626), (401, 400, 742, 743), (350, 349, 699, 643), (402, 401, 743, 744), (135, 351, 700, 616), (208, 207, 627, 628), (403, 402, 744, 745), (351, 352, 701, 700), (404, 403, 745, 746), (352, 353, 702, 701), (302, 128, 609, 658), (210, 209, 629, 630), (405, 404, 746, 747), (353, 354, 703, 702), (303, 302, 658, 659), (406, 405, 747, 651), (354, 355, 704, 703), (203, 308, 637, 623), (304, 303, 659, 660), (212, 211, 631, 632), (355, 356, 705, 704), (315, 204, 624, 638), (305, 304, 660, 661), (205, 322, 639, 625), (356, 357, 644, 705), (214, 213, 633, 634), (306, 305, 661, 662), (329, 206, 626, 640), (358, 136, 617, 706), (307, 306, 662, 663), (207, 336, 641, 627), (359, 358, 706, 707), (216, 215, 635, 636), (308, 307, 663, 637), (343, 208, 628, 642), (360, 359, 707, 708), (129, 309, 664, 610), (209, 350, 643, 629), (361, 360, 708, 709), (309, 310, 665, 664), (362, 361, 709, 710), (357, 210, 630, 644), (310, 311, 666, 665), (363, 362, 710, 711), (211, 364, 645, 631), (311, 312, 667, 666), (364, 363, 711, 645), (371, 212, 632, 646), (312, 313, 668, 667), (137, 365, 712, 618), (213, 378, 647, 633), (313, 314, 669, 668), (365, 366, 713, 712), (385, 214, 634, 648), (314, 315, 638, 669), (366, 367, 714, 713), (215, 392, 649, 635), (316, 130, 611, 670), (367, 368, 715, 714), (399, 216, 636, 650), (317, 316, 670, 671), (368, 369, 716, 715), (217, 406, 651, 606), (318, 317, 671, 672)])
_uv = me_cube.uv_layers.new(name='UVMap')
_uv.uv.foreach_set('vector', [0.6146, 0.8516, 0.6146, 0.8646, 0.6146, 0.8646, 0.6146, 0.8516, 0.6354, 0.6373, 0.6354, 0.6302, 0.6354, 0.6302, 0.6354, 0.6373, 0.3854, 0.7734, 0.3854, 0.7604, 0.3854, 0.7604, 0.3854, 0.7734, 0.3854, 0.7604, 0.6146, 0.7604, 0.6146, 0.7604, 0.3854, 0.7604, 0.6484, 0.7448, 0.6406, 0.75, 0.6406, 0.75, 0.6484, 0.7448, 0.6146, 0.7448, 0.6146, 0.7377, 0.6146, 0.7377, 0.6146, 0.7448, 0.375, 0.6328, 0.375, 0.625, 0.3854, 0.6302, 0.3854, 0.6373, 0.3646, 0.7448, 0.3646, 0.7377, 0.3646, 0.7377, 0.3646, 0.7448, 0.2656, 0.75, 0.25, 0.75, 0.2604, 0.7448, 0.2734, 0.7448, 0.3516, 0.7448, 0.3646, 0.7448, 0.3646, 0.7448, 0.3516, 0.7448, 0.625, 0.6328, 0.625, 0.625, 0.6354, 0.6302, 0.6354, 0.6373, 0.3854, 0.7377, 0.3854, 0.7448, 0.3854, 0.7448, 0.3854, 0.7377, 0.625, 0.8594, 0.625, 0.875, 0.6146, 0.8646, 0.6146, 0.8516, 0.6354, 0.7377, 0.6354, 0.7448, 0.6354, 0.7448, 0.6354, 0.7377, 0.3854, 0.6588, 0.3854, 0.6517, 0.3854, 0.6517, 0.3854, 0.6588, 0.3516, 0.7377, 0.3646, 0.7377, 0.3646, 0.7448, 0.3516, 0.7448, 0.6875, 0.7305, 0.6745, 0.7305, 0.6745, 0.7305, 0.6875, 0.7305, 0.3854, 0.8516, 0.6146, 0.8516, 0.6146, 0.8646, 0.3854, 0.8646, 0.6484, 0.7448, 0.6354, 0.7448, 0.6354, 0.7448, 0.6484, 0.7448, 0.3646, 0.7377, 0.3646, 0.7448, 0.3646, 0.7448, 0.3646, 0.7377, 0.3854, 0.6373, 0.3854, 0.6302, 0.3854, 0.6302, 0.3854, 0.6373, 0.2734, 0.7448, 0.2604, 0.7448, 0.2604, 0.7448, 0.2734, 0.7448, 0.6146, 0.7377, 0.6146, 0.7448, 0.6146, 0.7448, 0.6146, 0.7377, 0.6146, 0.7448, 0.3854, 0.7448, 0.3854, 0.7448, 0.6146, 0.7448, 0.6146, 0.6302, 0.6146, 0.6373, 0.6146, 0.6373, 0.6146, 0.6302, 0.6146, 0.6373, 0.6146, 0.6445, 0.6146, 0.6445, 0.6146, 0.6373, 0.6146, 0.6445, 0.6146, 0.6517, 0.6146, 0.6517, 0.6146, 0.6445, 0.6146, 0.6517, 0.6146, 0.6588, 0.6146, 0.6588, 0.6146, 0.6517, 0.6146, 0.6588, 0.6146, 0.666, 0.6146, 0.666, 0.6146, 0.6588, 0.6146, 0.666, 0.6146, 0.6732, 0.6146, 0.6732, 0.6146, 0.666, 0.6146, 0.6732, 0.6146, 0.6803, 0.6146, 0.6803, 0.6146, 0.6732, 0.6146, 0.6803, 0.6146, 0.6875, 0.6146, 0.6875, 0.6146, 0.6803, 0.6146, 0.6875, 0.6146, 0.6947, 0.6146, 0.6947, 0.6146, 0.6875, 0.6146, 0.6947, 0.6146, 0.7018, 0.6146, 0.7018, 0.6146, 0.6947, 0.6146, 0.7018, 0.6146, 0.709, 0.6146, 0.709, 0.6146, 0.7018, 0.6146, 0.709, 0.6146, 0.7162, 0.6146, 0.7162, 0.6146, 0.709, 0.6146, 0.7162, 0.6146, 0.7233, 0.6146, 0.7233, 0.6146, 0.7162, 0.6146, 0.7233, 0.6146, 0.7305, 0.6146, 0.7305, 0.6146, 0.7233, 0.6146, 0.7305, 0.6146, 0.7377, 0.6146, 0.7377, 0.6146, 0.7305, 0.3854, 0.7448, 0.3854, 0.7377, 0.3854, 0.7377, 0.3854, 0.7448, 0.3854, 0.7377, 0.3854, 0.7305, 0.3854, 0.7305, 0.3854, 0.7377, 0.3854, 0.7305, 0.3854, 0.7233, 0.3854, 0.7233, 0.3854, 0.7305, 0.3854, 0.7233, 0.3854, 0.7162, 0.3854, 0.7162, 0.3854, 0.7233, 0.3854, 0.7162, 0.3854, 0.709, 0.3854, 0.709, 0.3854, 0.7162, 0.3854, 0.709, 0.3854, 0.7018, 0.3854, 0.7018, 0.3854, 0.709, 0.3854, 0.7018, 0.3854, 0.6947, 0.3854, 0.6947, 0.3854, 0.7018, 0.3854, 0.6947, 0.3854, 0.6875, 0.3854, 0.6875, 0.3854, 0.6947, 0.3854, 0.6875, 0.3854, 0.6803, 0.3854, 0.6803, 0.3854, 0.6875, 0.3854, 0.6803, 0.3854, 0.6732, 0.3854, 0.6732, 0.3854, 0.6803, 0.3854, 0.6732, 0.3854, 0.666, 0.3854, 0.666, 0.3854, 0.6732, 0.3854, 0.666, 0.3854, 0.6588, 0.3854, 0.6588, 0.3854, 0.666, 0.3854, 0.6588, 0.3854, 0.6517, 0.3854, 0.6517, 0.3854, 0.6588, 0.3854, 0.6517, 0.3854, 0.6445, 0.3854, 0.6445, 0.3854, 0.6517, 0.3854, 0.6445, 0.3854, 0.6373, 0.3854, 0.6373, 0.3854, 0.6445, 0.3646, 0.6302, 0.3646, 0.6373, 0.3646, 0.6373, 0.3646, 0.6302, 0.3646, 0.6373, 0.3646, 0.6445, 0.3646, 0.6445, 0.3646, 0.6373, 0.3646, 0.6445, 0.3646, 0.6517, 0.3646, 0.6517, 0.3646, 0.6445, 0.3646, 0.6517, 0.3646, 0.6588, 0.3646, 0.6588, 0.3646, 0.6517, 0.3646, 0.6588, 0.3646, 0.666, 0.3646, 0.666, 0.3646, 0.6588, 0.3646, 0.666, 0.3646, 0.6732, 0.3646, 0.6732, 0.3646, 0.666, 0.3646, 0.6732, 0.3646, 0.6803, 0.3646, 0.6803, 0.3646, 0.6732, 0.3646, 0.6803, 0.3646, 0.6875, 0.3646, 0.6875, 0.3646, 0.6803, 0.3646, 0.6875, 0.3646, 0.6947, 0.3646, 0.6947, 0.3646, 0.6875, 0.3646, 0.6947, 0.3646, 0.7018, 0.3646, 0.7018, 0.3646, 0.6947, 0.3646, 0.7018, 0.3646, 0.709, 0.3646, 0.709, 0.3646, 0.7018, 0.3646, 0.709, 0.3646, 0.7162, 0.3646, 0.7162, 0.3646, 0.709, 0.3646, 0.7162, 0.3646, 0.7233, 0.3646, 0.7233, 0.3646, 0.7162, 0.3646, 0.7233, 0.3646, 0.7305, 0.3646, 0.7305, 0.3646, 0.7233, 0.3646, 0.7305, 0.3646, 0.7377, 0.3646, 0.7377, 0.3646, 0.7305, 0.7266, 0.6302, 0.7396, 0.6302, 0.7396, 0.6373, 0.7266, 0.6373, 0.7136, 0.6803, 0.7266, 0.6803, 0.7266, 0.6803, 0.7136, 0.6803, 0.7266, 0.6445, 0.7396, 0.6445, 0.7396, 0.6517, 0.7266, 0.6517, 0.7005, 0.7305, 0.6875, 0.7305, 0.6875, 0.7305, 0.7005, 0.7305, 0.7266, 0.6588, 0.7396, 0.6588, 0.7396, 0.666, 0.7266, 0.666, 0.7266, 0.6803, 0.7396, 0.6803, 0.7396, 0.6803, 0.7266, 0.6803, 0.7266, 0.6732, 0.7396, 0.6732, 0.7396, 0.6803, 0.7266, 0.6803, 0.7136, 0.7305, 0.7005, 0.7305, 0.7005, 0.7305, 0.7136, 0.7305, 0.7266, 0.6875, 0.7396, 0.6875, 0.7396, 0.6947, 0.7266, 0.6947, 0.6614, 0.6732, 0.6484, 0.6732, 0.6484, 0.6732, 0.6614, 0.6732, 0.7266, 0.7018, 0.7396, 0.7018, 0.7396, 0.709, 0.7266, 0.709, 0.7266, 0.7305, 0.7136, 0.7305, 0.7136, 0.7305, 0.7266, 0.7305, 0.7266, 0.7162, 0.7396, 0.7162, 0.7396, 0.7233, 0.7266, 0.7233, 0.6745, 0.6732, 0.6614, 0.6732, 0.6614, 0.6732, 0.6745, 0.6732, 0.7266, 0.7305, 0.7396, 0.7305, 0.7396, 0.7377, 0.7266, 0.7377, 0.3516, 0.6302, 0.3646, 0.6302, 0.3646, 0.6373, 0.3516, 0.6373, 0.3516, 0.6373, 0.3646, 0.6373, 0.3646, 0.6445, 0.3516, 0.6445, 0.3516, 0.6445, 0.3646, 0.6445, 0.3646, 0.6517, 0.3516, 0.6517, 0.3516, 0.6517, 0.3646, 0.6517, 0.3646, 0.6588, 0.3516, 0.6588, 0.3516, 0.6588, 0.3646, 0.6588, 0.3646, 0.666, 0.3516, 0.666, 0.3516, 0.666, 0.3646, 0.666, 0.3646, 0.6732, 0.3516, 0.6732, 0.3516, 0.6732, 0.3646, 0.6732, 0.3646, 0.6803, 0.3516, 0.6803, 0.3516, 0.6803, 0.3646, 0.6803, 0.3646, 0.6875, 0.3516, 0.6875, 0.3516, 0.6875, 0.3646, 0.6875, 0.3646, 0.6947, 0.3516, 0.6947, 0.3516, 0.6947, 0.3646, 0.6947, 0.3646, 0.7018, 0.3516, 0.7018, 0.3516, 0.7018, 0.3646, 0.7018, 0.3646, 0.709, 0.3516, 0.709, 0.3516, 0.709, 0.3646, 0.709, 0.3646, 0.7162, 0.3516, 0.7162, 0.3516, 0.7162, 0.3646, 0.7162, 0.3646, 0.7233, 0.3516, 0.7233, 0.3516, 0.7233, 0.3646, 0.7233, 0.3646, 0.7305, 0.3516, 0.7305, 0.3516, 0.7305, 0.3646, 0.7305, 0.3646, 0.7377, 0.3516, 0.7377, 0.3854, 0.6302, 0.6146, 0.6302, 0.6146, 0.6373, 0.3854, 0.6373, 0.6146, 0.7162, 0.3854, 0.7162, 0.3854, 0.7162, 0.6146, 0.7162, 0.3854, 0.6445, 0.6146, 0.6445, 0.6146, 0.6517, 0.3854, 0.6517, 0.6146, 0.8516, 0.3854, 0.8516, 0.3854, 0.8516, 0.6146, 0.8516, 0.3854, 0.6588, 0.6146, 0.6588, 0.6146, 0.666, 0.3854, 0.666, 0.6146, 0.8125, 0.6146, 0.8255, 0.6146, 0.8255, 0.6146, 0.8125, 0.3854, 0.6732, 0.6146, 0.6732, 0.6146, 0.6803, 0.3854, 0.6803, 0.3854, 0.709, 0.6146, 0.709, 0.6146, 0.709, 0.3854, 0.709, 0.3854, 0.6875, 0.6146, 0.6875, 0.6146, 0.6947, 0.3854, 0.6947, 0.3854, 0.8386, 0.6146, 0.8386, 0.6146, 0.8386, 0.3854, 0.8386, 0.3854, 0.7018, 0.6146, 0.7018, 0.6146, 0.709, 0.3854, 0.709, 0.6146, 0.6947, 0.6146, 0.7018, 0.6146, 0.7018, 0.6146, 0.6947, 0.3854, 0.7162, 0.6146, 0.7162, 0.6146, 0.7233, 0.3854, 0.7233, 0.3854, 0.6732, 0.3854, 0.666, 0.3854, 0.666, 0.3854, 0.6732, 0.3854, 0.7305, 0.6146, 0.7305, 0.6146, 0.7377, 0.3854, 0.7377, 0.3854, 0.7604, 0.3854, 0.7734, 0.3854, 0.7734, 0.3854, 0.7604, 0.625, 0.7422, 0.625, 0.7344, 0.6354, 0.7305, 0.6354, 0.7377, 0.625, 0.7344, 0.625, 0.7266, 0.6354, 0.7233, 0.6354, 0.7305, 0.625, 0.7266, 0.625, 0.7188, 0.6354, 0.7162, 0.6354, 0.7233, 0.625, 0.7188, 0.625, 0.7109, 0.6354, 0.709, 0.6354, 0.7162, 0.625, 0.7109, 0.625, 0.7031, 0.6354, 0.7018, 0.6354, 0.709, 0.625, 0.7031, 0.625, 0.6953, 0.6354, 0.6947, 0.6354, 0.7018, 0.625, 0.6953, 0.625, 0.6875, 0.6354, 0.6875, 0.6354, 0.6947, 0.625, 0.6875, 0.625, 0.6797, 0.6354, 0.6803, 0.6354, 0.6875, 0.625, 0.6797, 0.625, 0.6719, 0.6354, 0.6732, 0.6354, 0.6803, 0.625, 0.6719, 0.625, 0.6641, 0.6354, 0.666, 0.6354, 0.6732, 0.625, 0.6641, 0.625, 0.6562, 0.6354, 0.6588, 0.6354, 0.666, 0.625, 0.6562, 0.625, 0.6484, 0.6354, 0.6517, 0.6354, 0.6588, 0.625, 0.6484, 0.625, 0.6406, 0.6354, 0.6445, 0.6354, 0.6517, 0.625, 0.6406, 0.625, 0.6328, 0.6354, 0.6373, 0.6354, 0.6445, 0.375, 0.625, 0.375, 0.6328, 0.3646, 0.6373, 0.3646, 0.6302, 0.375, 0.6328, 0.375, 0.6406, 0.3646, 0.6445, 0.3646, 0.6373, 0.2864, 0.7448, 0.2995, 0.7448, 0.2995, 0.7448, 0.2864, 0.7448, 0.3646, 0.6588, 0.3646, 0.6517, 0.3646, 0.6517, 0.3646, 0.6588, 0.375, 0.6562, 0.375, 0.6641, 0.3646, 0.666, 0.3646, 0.6588, 0.375, 0.6641, 0.375, 0.6719, 0.3646, 0.6732, 0.3646, 0.666, 0.3646, 0.7018, 0.375, 0.7031, 0.375, 0.7031, 0.3646, 0.7018, 0.375, 0.7031, 0.375, 0.7109, 0.375, 0.7109, 0.375, 0.7031, 0.375, 0.6875, 0.375, 0.6953, 0.3646, 0.6947, 0.3646, 0.6875, 0.375, 0.6953, 0.375, 0.7031, 0.3646, 0.7018, 0.3646, 0.6947, 0.3125, 0.7448, 0.3125, 0.75, 0.3125, 0.75, 0.3125, 0.7448, 0.375, 0.6484, 0.375, 0.6562, 0.375, 0.6562, 0.375, 0.6484, 0.375, 0.7188, 0.375, 0.7266, 0.3646, 0.7233, 0.3646, 0.7162, 0.375, 0.7266, 0.375, 0.7344, 0.3646, 0.7305, 0.3646, 0.7233, 0.375, 0.7344, 0.375, 0.7422, 0.3646, 0.7377, 0.3646, 0.7305, 0.375, 0.7422, 0.3854, 0.7377, 0.3854, 0.7377, 0.375, 0.7422, 0.375, 0.7422, 0.375, 0.7344, 0.3854, 0.7305, 0.3854, 0.7377, 0.375, 0.7344, 0.375, 0.7266, 0.3854, 0.7233, 0.3854, 0.7305, 0.375, 0.7266, 0.375, 0.7188, 0.3854, 0.7162, 0.3854, 0.7233, 0.375, 0.7188, 0.375, 0.7109, 0.3854, 0.709, 0.3854, 0.7162, 0.375, 0.7109, 0.375, 0.7031, 0.3854, 0.7018, 0.3854, 0.709, 0.375, 0.7031, 0.375, 0.6953, 0.3854, 0.6947, 0.3854, 0.7018, 0.375, 0.6953, 0.375, 0.6875, 0.3854, 0.6875, 0.3854, 0.6947, 0.375, 0.6875, 0.375, 0.6797, 0.3854, 0.6803, 0.3854, 0.6875, 0.375, 0.6797, 0.375, 0.6719, 0.3854, 0.6732, 0.3854, 0.6803, 0.375, 0.6719, 0.375, 0.6641, 0.3854, 0.666, 0.3854, 0.6732, 0.375, 0.6641, 0.375, 0.6562, 0.3854, 0.6588, 0.3854, 0.666, 0.375, 0.6562, 0.375, 0.6484, 0.3854, 0.6517, 0.3854, 0.6588, 0.375, 0.6484, 0.375, 0.6406, 0.3854, 0.6445, 0.3854, 0.6517, 0.375, 0.6406, 0.375, 0.6328, 0.3854, 0.6373, 0.3854, 0.6445, 0.625, 0.625, 0.625, 0.6328, 0.6146, 0.6373, 0.6146, 0.6302, 0.625, 0.6328, 0.625, 0.6406, 0.6146, 0.6445, 0.6146, 0.6373, 0.625, 0.6406, 0.625, 0.6484, 0.6146, 0.6517, 0.6146, 0.6445, 0.625, 0.6484, 0.625, 0.6562, 0.6146, 0.6588, 0.6146, 0.6517, 0.625, 0.6562, 0.625, 0.6641, 0.6146, 0.666, 0.6146, 0.6588, 0.625, 0.6641, 0.625, 0.6719, 0.6146, 0.6732, 0.6146, 0.666, 0.625, 0.6719, 0.625, 0.6797, 0.6146, 0.6803, 0.6146, 0.6732, 0.625, 0.6797, 0.625, 0.6875, 0.6146, 0.6875, 0.6146, 0.6803, 0.625, 0.6875, 0.625, 0.6953, 0.6146, 0.6947, 0.6146, 0.6875, 0.625, 0.6953, 0.625, 0.7031, 0.6146, 0.7018, 0.6146, 0.6947, 0.625, 0.7031, 0.625, 0.7109, 0.6146, 0.709, 0.6146, 0.7018, 0.625, 0.7109, 0.625, 0.7188, 0.6146, 0.7162, 0.6146, 0.709, 0.625, 0.7188, 0.625, 0.7266, 0.6146, 0.7233, 0.6146, 0.7162, 0.625, 0.7266, 0.625, 0.7344, 0.6146, 0.7305, 0.6146, 0.7233, 0.625, 0.7344, 0.625, 0.7422, 0.6146, 0.7377, 0.6146, 0.7305, 0.6354, 0.7448, 0.6354, 0.7377, 0.6354, 0.7377, 0.6354, 0.7448, 0.6354, 0.7377, 0.6354, 0.7305, 0.6354, 0.7305, 0.6354, 0.7377, 0.6354, 0.7305, 0.6354, 0.7233, 0.6354, 0.7233, 0.6354, 0.7305, 0.6354, 0.7233, 0.6354, 0.7162, 0.6354, 0.7162, 0.6354, 0.7233, 0.6354, 0.7162, 0.6354, 0.709, 0.6354, 0.709, 0.6354, 0.7162, 0.6354, 0.709, 0.6354, 0.7018, 0.6354, 0.7018, 0.6354, 0.709, 0.6354, 0.7018, 0.6354, 0.6947, 0.6354, 0.6947, 0.6354, 0.7018, 0.6354, 0.6947, 0.6354, 0.6875, 0.6354, 0.6875, 0.6354, 0.6947, 0.6354, 0.6875, 0.6354, 0.6803, 0.6354, 0.6803, 0.6354, 0.6875, 0.6354, 0.6803, 0.6354, 0.6732, 0.6354, 0.6732, 0.6354, 0.6803, 0.6354, 0.6732, 0.6354, 0.666, 0.6354, 0.666, 0.6354, 0.6732, 0.6354, 0.666, 0.6354, 0.6588, 0.6354, 0.6588, 0.6354, 0.666, 0.6354, 0.6588, 0.6354, 0.6517, 0.6354, 0.6517, 0.6354, 0.6588, 0.6354, 0.6517, 0.6354, 0.6445, 0.6354, 0.6445, 0.6354, 0.6517, 0.6354, 0.6445, 0.6354, 0.6373, 0.6354, 0.6373, 0.6354, 0.6445, 0.2604, 0.7305, 0.2734, 0.7305, 0.2734, 0.7377, 0.2604, 0.7377, 0.2734, 0.7305, 0.2864, 0.7305, 0.2864, 0.7377, 0.2734, 0.7377, 0.2864, 0.7305, 0.2995, 0.7305, 0.2995, 0.7377, 0.2864, 0.7377, 0.2995, 0.7305, 0.3125, 0.7305, 0.3125, 0.7377, 0.2995, 0.7377, 0.3125, 0.7305, 0.3255, 0.7305, 0.3255, 0.7377, 0.3125, 0.7377, 0.3255, 0.7305, 0.3386, 0.7305, 0.3386, 0.7377, 0.3255, 0.7377, 0.3386, 0.7305, 0.3516, 0.7305, 0.3516, 0.7377, 0.3386, 0.7377, 0.2604, 0.7233, 0.2734, 0.7233, 0.2734, 0.7305, 0.2604, 0.7305, 0.2734, 0.7233, 0.2864, 0.7233, 0.2864, 0.7305, 0.2734, 0.7305, 0.2864, 0.7233, 0.2995, 0.7233, 0.2995, 0.7305, 0.2864, 0.7305, 0.2995, 0.7233, 0.3125, 0.7233, 0.3125, 0.7305, 0.2995, 0.7305, 0.3125, 0.7233, 0.3255, 0.7233, 0.3255, 0.7305, 0.3125, 0.7305, 0.3255, 0.7233, 0.3386, 0.7233, 0.3386, 0.7305, 0.3255, 0.7305, 0.3386, 0.7233, 0.3516, 0.7233, 0.3516, 0.7305, 0.3386, 0.7305, 0.2604, 0.7162, 0.2734, 0.7162, 0.2734, 0.7233, 0.2604, 0.7233, 0.2734, 0.7162, 0.2864, 0.7162, 0.2864, 0.7233, 0.2734, 0.7233, 0.2864, 0.7162, 0.2995, 0.7162, 0.2995, 0.7233, 0.2864, 0.7233, 0.2995, 0.7162, 0.3125, 0.7162, 0.3125, 0.7233, 0.2995, 0.7233, 0.3125, 0.7162, 0.3255, 0.7162, 0.3255, 0.7233, 0.3125, 0.7233, 0.3255, 0.7162, 0.3386, 0.7162, 0.3386, 0.7233, 0.3255, 0.7233, 0.3386, 0.7162, 0.3516, 0.7162, 0.3516, 0.7233, 0.3386, 0.7233, 0.2604, 0.709, 0.2734, 0.709, 0.2734, 0.7162, 0.2604, 0.7162, 0.2734, 0.709, 0.2864, 0.709, 0.2864, 0.7162, 0.2734, 0.7162, 0.2864, 0.709, 0.2995, 0.709, 0.2995, 0.7162, 0.2864, 0.7162, 0.2995, 0.709, 0.3125, 0.709, 0.3125, 0.7162, 0.2995, 0.7162, 0.3125, 0.709, 0.3255, 0.709, 0.3255, 0.7162, 0.3125, 0.7162, 0.3255, 0.709, 0.3386, 0.709, 0.3386, 0.7162, 0.3255, 0.7162, 0.3386, 0.709, 0.3516, 0.709, 0.3516, 0.7162, 0.3386, 0.7162, 0.2604, 0.7018, 0.2734, 0.7018, 0.2734, 0.709, 0.2604, 0.709, 0.2734, 0.7018, 0.2864, 0.7018, 0.2864, 0.709, 0.2734, 0.709, 0.2864, 0.7018, 0.2995, 0.7018, 0.2995, 0.709, 0.2864, 0.709, 0.2995, 0.7018, 0.3125, 0.7018, 0.3125, 0.709, 0.2995, 0.709, 0.3125, 0.7018, 0.3255, 0.7018, 0.3255, 0.709, 0.3125, 0.709, 0.3255, 0.7018, 0.3386, 0.7018, 0.3386, 0.709, 0.3255, 0.709, 0.3386, 0.7018, 0.3516, 0.7018, 0.3516, 0.709, 0.3386, 0.709, 0.2604, 0.6947, 0.2734, 0.6947, 0.2734, 0.7018, 0.2604, 0.7018, 0.2734, 0.6947, 0.2864, 0.6947, 0.2864, 0.7018, 0.2734, 0.7018, 0.2864, 0.6947, 0.2995, 0.6947, 0.2995, 0.7018, 0.2864, 0.7018, 0.2995, 0.6947, 0.3125, 0.6947, 0.3125, 0.7018, 0.2995, 0.7018, 0.3125, 0.6947, 0.3255, 0.6947, 0.3255, 0.7018, 0.3125, 0.7018, 0.3255, 0.6947, 0.3386, 0.6947, 0.3386, 0.7018, 0.3255, 0.7018, 0.3386, 0.6947, 0.3516, 0.6947, 0.3516, 0.7018, 0.3386, 0.7018, 0.2604, 0.6875, 0.2734, 0.6875, 0.2734, 0.6947, 0.2604, 0.6947, 0.2734, 0.6875, 0.2864, 0.6875, 0.2864, 0.6947, 0.2734, 0.6947, 0.2864, 0.6875, 0.2995, 0.6875, 0.2995, 0.6947, 0.2864, 0.6947, 0.2995, 0.6875, 0.3125, 0.6875, 0.3125, 0.6947, 0.2995, 0.6947, 0.3125, 0.6875, 0.3255, 0.6875, 0.3255, 0.6947, 0.3125, 0.6947, 0.3255, 0.6875, 0.3386, 0.6875, 0.3386, 0.6947, 0.3255, 0.6947, 0.3386, 0.6875, 0.3516, 0.6875, 0.3516, 0.6947, 0.3386, 0.6947, 0.2604, 0.6803, 0.2734, 0.6803, 0.2734, 0.6875, 0.2604, 0.6875, 0.2734, 0.6803, 0.2864, 0.6803, 0.2864, 0.6875, 0.2734, 0.6875, 0.2864, 0.6803, 0.2995, 0.6803, 0.2995, 0.6875, 0.2864, 0.6875, 0.2995, 0.6803, 0.3125, 0.6803, 0.3125, 0.6875, 0.2995, 0.6875, 0.3125, 0.6803, 0.3255, 0.6803, 0.3255, 0.6875, 0.3125, 0.6875, 0.3255, 0.6803, 0.3386, 0.6803, 0.3386, 0.6875, 0.3255, 0.6875, 0.3386, 0.6803, 0.3516, 0.6803, 0.3516, 0.6875, 0.3386, 0.6875, 0.2604, 0.6732, 0.2734, 0.6732, 0.2734, 0.6803, 0.2604, 0.6803, 0.2734, 0.6732, 0.2864, 0.6732, 0.2864, 0.6803, 0.2734, 0.6803, 0.2864, 0.6732, 0.2995, 0.6732, 0.2995, 0.6803, 0.2864, 0.6803, 0.2995, 0.6732, 0.3125, 0.6732, 0.3125, 0.6803, 0.2995, 0.6803, 0.3125, 0.6732, 0.3255, 0.6732, 0.3255, 0.6803, 0.3125, 0.6803, 0.3255, 0.6732, 0.3386, 0.6732, 0.3386, 0.6803, 0.3255, 0.6803, 0.3386, 0.6732, 0.3516, 0.6732, 0.3516, 0.6803, 0.3386, 0.6803, 0.2604, 0.666, 0.2734, 0.666, 0.2734, 0.6732, 0.2604, 0.6732, 0.2734, 0.666, 0.2864, 0.666, 0.2864, 0.6732, 0.2734, 0.6732, 0.2864, 0.666, 0.2995, 0.666, 0.2995, 0.6732, 0.2864, 0.6732, 0.2995, 0.666, 0.3125, 0.666, 0.3125, 0.6732, 0.2995, 0.6732, 0.3125, 0.666, 0.3255, 0.666, 0.3255, 0.6732, 0.3125, 0.6732, 0.3255, 0.666, 0.3386, 0.666, 0.3386, 0.6732, 0.3255, 0.6732, 0.3386, 0.666, 0.3516, 0.666, 0.3516, 0.6732, 0.3386, 0.6732, 0.2604, 0.6588, 0.2734, 0.6588, 0.2734, 0.666, 0.2604, 0.666, 0.2734, 0.6588, 0.2864, 0.6588, 0.2864, 0.666, 0.2734, 0.666, 0.2864, 0.6588, 0.2995, 0.6588, 0.2995, 0.666, 0.2864, 0.666, 0.2995, 0.6588, 0.3125, 0.6588, 0.3125, 0.666, 0.2995, 0.666, 0.3125, 0.6588, 0.3255, 0.6588, 0.3255, 0.666, 0.3125, 0.666, 0.3255, 0.6588, 0.3386, 0.6588, 0.3386, 0.666, 0.3255, 0.666, 0.3386, 0.6588, 0.3516, 0.6588, 0.3516, 0.666, 0.3386, 0.666, 0.2604, 0.6517, 0.2734, 0.6517, 0.2734, 0.6588, 0.2604, 0.6588, 0.2734, 0.6517, 0.2864, 0.6517, 0.2864, 0.6588, 0.2734, 0.6588, 0.2864, 0.6517, 0.2995, 0.6517, 0.2995, 0.6588, 0.2864, 0.6588, 0.2995, 0.6517, 0.3125, 0.6517, 0.3125, 0.6588, 0.2995, 0.6588, 0.3125, 0.6517, 0.3255, 0.6517, 0.3255, 0.6588, 0.3125, 0.6588, 0.3255, 0.6517, 0.3386, 0.6517, 0.3386, 0.6588, 0.3255, 0.6588, 0.3386, 0.6517, 0.3516, 0.6517, 0.3516, 0.6588, 0.3386, 0.6588, 0.2604, 0.6445, 0.2734, 0.6445, 0.2734, 0.6517, 0.2604, 0.6517, 0.2734, 0.6445, 0.2864, 0.6445, 0.2864, 0.6517, 0.2734, 0.6517, 0.2864, 0.6445, 0.2995, 0.6445, 0.2995, 0.6517, 0.2864, 0.6517, 0.2995, 0.6445, 0.3125, 0.6445, 0.3125, 0.6517, 0.2995, 0.6517, 0.3125, 0.6445, 0.3255, 0.6445, 0.3255, 0.6517, 0.3125, 0.6517, 0.3255, 0.6445, 0.3386, 0.6445, 0.3386, 0.6517, 0.3255, 0.6517, 0.3386, 0.6445, 0.3516, 0.6445, 0.3516, 0.6517, 0.3386, 0.6517, 0.2604, 0.6373, 0.2734, 0.6373, 0.2734, 0.6445, 0.2604, 0.6445, 0.2734, 0.6373, 0.2864, 0.6373, 0.2864, 0.6445, 0.2734, 0.6445, 0.2864, 0.6373, 0.2995, 0.6373, 0.2995, 0.6445, 0.2864, 0.6445, 0.2995, 0.6373, 0.3125, 0.6373, 0.3125, 0.6445, 0.2995, 0.6445, 0.3125, 0.6373, 0.3255, 0.6373, 0.3255, 0.6445, 0.3125, 0.6445, 0.3255, 0.6373, 0.3386, 0.6373, 0.3386, 0.6445, 0.3255, 0.6445, 0.3386, 0.6373, 0.3516, 0.6373, 0.3516, 0.6445, 0.3386, 0.6445, 0.2604, 0.6302, 0.2734, 0.6302, 0.2734, 0.6373, 0.2604, 0.6373, 0.2734, 0.6302, 0.2864, 0.6302, 0.2864, 0.6373, 0.2734, 0.6373, 0.2864, 0.6302, 0.2995, 0.6302, 0.2995, 0.6373, 0.2864, 0.6373, 0.2995, 0.6302, 0.3125, 0.6302, 0.3125, 0.6373, 0.2995, 0.6373, 0.3125, 0.6302, 0.3255, 0.6302, 0.3255, 0.6373, 0.3125, 0.6373, 0.3255, 0.6302, 0.3386, 0.6302, 0.3386, 0.6373, 0.3255, 0.6373, 0.3386, 0.6302, 0.3516, 0.6302, 0.3516, 0.6373, 0.3386, 0.6373, 0.6354, 0.7305, 0.6484, 0.7305, 0.6484, 0.7377, 0.6354, 0.7377, 0.6484, 0.7305, 0.6614, 0.7305, 0.6614, 0.7377, 0.6484, 0.7377, 0.6614, 0.7305, 0.6745, 0.7305, 0.6745, 0.7377, 0.6614, 0.7377, 0.6745, 0.7305, 0.6875, 0.7305, 0.6875, 0.7377, 0.6745, 0.7377, 0.6875, 0.7305, 0.7005, 0.7305, 0.7005, 0.7377, 0.6875, 0.7377, 0.7005, 0.7305, 0.7136, 0.7305, 0.7136, 0.7377, 0.7005, 0.7377, 0.7136, 0.7305, 0.7266, 0.7305, 0.7266, 0.7377, 0.7136, 0.7377, 0.7396, 0.7305, 0.7266, 0.7305, 0.7266, 0.7305, 0.7396, 0.7305, 0.6875, 0.6732, 0.6745, 0.6732, 0.6745, 0.6732, 0.6875, 0.6732, 0.6484, 0.7233, 0.6614, 0.7233, 0.6614, 0.7233, 0.6484, 0.7233, 0.7005, 0.6732, 0.6875, 0.6732, 0.6875, 0.6732, 0.7005, 0.6732, 0.6614, 0.7233, 0.6745, 0.7233, 0.6745, 0.7233, 0.6614, 0.7233, 0.7136, 0.6732, 0.7005, 0.6732, 0.7005, 0.6732, 0.7136, 0.6732, 0.6745, 0.7233, 0.6875, 0.7233, 0.6875, 0.7233, 0.6745, 0.7233, 0.6354, 0.7162, 0.6484, 0.7162, 0.6484, 0.7233, 0.6354, 0.7233, 0.6484, 0.7162, 0.6614, 0.7162, 0.6614, 0.7233, 0.6484, 0.7233, 0.6614, 0.7162, 0.6745, 0.7162, 0.6745, 0.7233, 0.6614, 0.7233, 0.6745, 0.7162, 0.6875, 0.7162, 0.6875, 0.7233, 0.6745, 0.7233, 0.6875, 0.7162, 0.7005, 0.7162, 0.7005, 0.7233, 0.6875, 0.7233, 0.7005, 0.7162, 0.7136, 0.7162, 0.7136, 0.7233, 0.7005, 0.7233, 0.7136, 0.7162, 0.7266, 0.7162, 0.7266, 0.7233, 0.7136, 0.7233, 0.7266, 0.7448, 0.7136, 0.7448, 0.7136, 0.7448, 0.7266, 0.7448, 0.7266, 0.6732, 0.7136, 0.6732, 0.7136, 0.6732, 0.7266, 0.6732, 0.6875, 0.7233, 0.7005, 0.7233, 0.7005, 0.7233, 0.6875, 0.7233, 0.7136, 0.7448, 0.7005, 0.7448, 0.7005, 0.7448, 0.7136, 0.7448, 0.7396, 0.6732, 0.7266, 0.6732, 0.7266, 0.6732, 0.7396, 0.6732, 0.7005, 0.7233, 0.7136, 0.7233, 0.7136, 0.7233, 0.7005, 0.7233, 0.7005, 0.7448, 0.6875, 0.7448, 0.6875, 0.7448, 0.7005, 0.7448, 0.6354, 0.7018, 0.6484, 0.7018, 0.6484, 0.709, 0.6354, 0.709, 0.6484, 0.7018, 0.6614, 0.7018, 0.6614, 0.709, 0.6484, 0.709, 0.6614, 0.7018, 0.6745, 0.7018, 0.6745, 0.709, 0.6614, 0.709, 0.6745, 0.7018, 0.6875, 0.7018, 0.6875, 0.709, 0.6745, 0.709, 0.6875, 0.7018, 0.7005, 0.7018, 0.7005, 0.709, 0.6875, 0.709, 0.7005, 0.7018, 0.7136, 0.7018, 0.7136, 0.709, 0.7005, 0.709, 0.7136, 0.7018, 0.7266, 0.7018, 0.7266, 0.709, 0.7136, 0.709, 0.6484, 0.666, 0.6614, 0.666, 0.6614, 0.666, 0.6484, 0.666, 0.7136, 0.7233, 0.7266, 0.7233, 0.7266, 0.7233, 0.7136, 0.7233, 0.6875, 0.7448, 0.6745, 0.7448, 0.6745, 0.7448, 0.6875, 0.7448, 0.6614, 0.666, 0.6745, 0.666, 0.6745, 0.666, 0.6614, 0.666, 0.7266, 0.7233, 0.7396, 0.7233, 0.7396, 0.7233, 0.7266, 0.7233, 0.6745, 0.7448, 0.6614, 0.7448, 0.6614, 0.7448, 0.6745, 0.7448, 0.6745, 0.666, 0.6875, 0.666, 0.6875, 0.666, 0.6745, 0.666, 0.6354, 0.6875, 0.6484, 0.6875, 0.6484, 0.6947, 0.6354, 0.6947, 0.6484, 0.6875, 0.6614, 0.6875, 0.6614, 0.6947, 0.6484, 0.6947, 0.6614, 0.6875, 0.6745, 0.6875, 0.6745, 0.6947, 0.6614, 0.6947, 0.6745, 0.6875, 0.6875, 0.6875, 0.6875, 0.6947, 0.6745, 0.6947, 0.6875, 0.6875, 0.7005, 0.6875, 0.7005, 0.6947, 0.6875, 0.6947, 0.7005, 0.6875, 0.7136, 0.6875, 0.7136, 0.6947, 0.7005, 0.6947, 0.7136, 0.6875, 0.7266, 0.6875, 0.7266, 0.6947, 0.7136, 0.6947, 0.6614, 0.7162, 0.6484, 0.7162, 0.6484, 0.7162, 0.6614, 0.7162, 0.6614, 0.7448, 0.6484, 0.7448, 0.6484, 0.7448, 0.6614, 0.7448, 0.6875, 0.666, 0.7005, 0.666, 0.7005, 0.666, 0.6875, 0.666, 0.6745, 0.7162, 0.6614, 0.7162, 0.6614, 0.7162, 0.6745, 0.7162, 0.6484, 0.7448, 0.6354, 0.7448, 0.6354, 0.7448, 0.6484, 0.7448, 0.7005, 0.666, 0.7136, 0.666, 0.7136, 0.666, 0.7005, 0.666, 0.6875, 0.7162, 0.6745, 0.7162, 0.6745, 0.7162, 0.6875, 0.7162, 0.6354, 0.6732, 0.6484, 0.6732, 0.6484, 0.6803, 0.6354, 0.6803, 0.6484, 0.6732, 0.6614, 0.6732, 0.6614, 0.6803, 0.6484, 0.6803, 0.6614, 0.6732, 0.6745, 0.6732, 0.6745, 0.6803, 0.6614, 0.6803, 0.6745, 0.6732, 0.6875, 0.6732, 0.6875, 0.6803, 0.6745, 0.6803, 0.6875, 0.6732, 0.7005, 0.6732, 0.7005, 0.6803, 0.6875, 0.6803, 0.7005, 0.6732, 0.7136, 0.6732, 0.7136, 0.6803, 0.7005, 0.6803, 0.7136, 0.6732, 0.7266, 0.6732, 0.7266, 0.6803, 0.7136, 0.6803, 0.7136, 0.666, 0.7266, 0.666, 0.7266, 0.666, 0.7136, 0.666, 0.7005, 0.7162, 0.6875, 0.7162, 0.6875, 0.7162, 0.7005, 0.7162, 0.7266, 0.666, 0.7396, 0.666, 0.7396, 0.666, 0.7266, 0.666, 0.7136, 0.7162, 0.7005, 0.7162, 0.7005, 0.7162, 0.7136, 0.7162, 0.6614, 0.6588, 0.6484, 0.6588, 0.6484, 0.6588, 0.6614, 0.6588, 0.7266, 0.7162, 0.7136, 0.7162, 0.7136, 0.7162, 0.7266, 0.7162, 0.6745, 0.6588, 0.6614, 0.6588, 0.6614, 0.6588, 0.6745, 0.6588, 0.6354, 0.6588, 0.6484, 0.6588, 0.6484, 0.666, 0.6354, 0.666, 0.6484, 0.6588, 0.6614, 0.6588, 0.6614, 0.666, 0.6484, 0.666, 0.6614, 0.6588, 0.6745, 0.6588, 0.6745, 0.666, 0.6614, 0.666, 0.6745, 0.6588, 0.6875, 0.6588, 0.6875, 0.666, 0.6745, 0.666, 0.6875, 0.6588, 0.7005, 0.6588, 0.7005, 0.666, 0.6875, 0.666, 0.7005, 0.6588, 0.7136, 0.6588, 0.7136, 0.666, 0.7005, 0.666, 0.7136, 0.6588, 0.7266, 0.6588, 0.7266, 0.666, 0.7136, 0.666, 0.7396, 0.7162, 0.7266, 0.7162, 0.7266, 0.7162, 0.7396, 0.7162, 0.6875, 0.6588, 0.6745, 0.6588, 0.6745, 0.6588, 0.6875, 0.6588, 0.6484, 0.709, 0.6614, 0.709, 0.6614, 0.709, 0.6484, 0.709, 0.7005, 0.6588, 0.6875, 0.6588, 0.6875, 0.6588, 0.7005, 0.6588, 0.6614, 0.709, 0.6745, 0.709, 0.6745, 0.709, 0.6614, 0.709, 0.7136, 0.6588, 0.7005, 0.6588, 0.7005, 0.6588, 0.7136, 0.6588, 0.6745, 0.709, 0.6875, 0.709, 0.6875, 0.709, 0.6745, 0.709, 0.6354, 0.6445, 0.6484, 0.6445, 0.6484, 0.6517, 0.6354, 0.6517, 0.6484, 0.6445, 0.6614, 0.6445, 0.6614, 0.6517, 0.6484, 0.6517, 0.6614, 0.6445, 0.6745, 0.6445, 0.6745, 0.6517, 0.6614, 0.6517, 0.6745, 0.6445, 0.6875, 0.6445, 0.6875, 0.6517, 0.6745, 0.6517, 0.6875, 0.6445, 0.7005, 0.6445, 0.7005, 0.6517, 0.6875, 0.6517, 0.7005, 0.6445, 0.7136, 0.6445, 0.7136, 0.6517, 0.7005, 0.6517, 0.7136, 0.6445, 0.7266, 0.6445, 0.7266, 0.6517, 0.7136, 0.6517, 0.7266, 0.6588, 0.7136, 0.6588, 0.7136, 0.6588, 0.7266, 0.6588, 0.6875, 0.709, 0.7005, 0.709, 0.7005, 0.709, 0.6875, 0.709, 0.7396, 0.6588, 0.7266, 0.6588, 0.7266, 0.6588, 0.7396, 0.6588, 0.7005, 0.709, 0.7136, 0.709, 0.7136, 0.709, 0.7005, 0.709, 0.6484, 0.6517, 0.6614, 0.6517, 0.6614, 0.6517, 0.6484, 0.6517, 0.7396, 0.7448, 0.7266, 0.7448, 0.7266, 0.7448, 0.7396, 0.7448, 0.7136, 0.709, 0.7266, 0.709, 0.7266, 0.709, 0.7136, 0.709, 0.6354, 0.6302, 0.6484, 0.6302, 0.6484, 0.6373, 0.6354, 0.6373, 0.6484, 0.6302, 0.6614, 0.6302, 0.6614, 0.6373, 0.6484, 0.6373, 0.6614, 0.6302, 0.6745, 0.6302, 0.6745, 0.6373, 0.6614, 0.6373, 0.6745, 0.6302, 0.6875, 0.6302, 0.6875, 0.6373, 0.6745, 0.6373, 0.6875, 0.6302, 0.7005, 0.6302, 0.7005, 0.6373, 0.6875, 0.6373, 0.7005, 0.6302, 0.7136, 0.6302, 0.7136, 0.6373, 0.7005, 0.6373, 0.7136, 0.6302, 0.7266, 0.6302, 0.7266, 0.6373, 0.7136, 0.6373, 0.3646, 0.7448, 0.3516, 0.7448, 0.3516, 0.7448, 0.3646, 0.7448, 0.3516, 0.7448, 0.3386, 0.7448, 0.3386, 0.7448, 0.3516, 0.7448, 0.3386, 0.7448, 0.3255, 0.7448, 0.3255, 0.7448, 0.3386, 0.7448, 0.3255, 0.7448, 0.3125, 0.7448, 0.3125, 0.7448, 0.3255, 0.7448, 0.3125, 0.7448, 0.2995, 0.7448, 0.2995, 0.7448, 0.3125, 0.7448, 0.2995, 0.7448, 0.2864, 0.7448, 0.2864, 0.7448, 0.2995, 0.7448, 0.2864, 0.7448, 0.2734, 0.7448, 0.2734, 0.7448, 0.2864, 0.7448, 0.7396, 0.7448, 0.7266, 0.7448, 0.7266, 0.7448, 0.7396, 0.7448, 0.7266, 0.7448, 0.7136, 0.7448, 0.7136, 0.7448, 0.7266, 0.7448, 0.7136, 0.7448, 0.7005, 0.7448, 0.7005, 0.7448, 0.7136, 0.7448, 0.7005, 0.7448, 0.6875, 0.7448, 0.6875, 0.7448, 0.7005, 0.7448, 0.6875, 0.7448, 0.6745, 0.7448, 0.6745, 0.7448, 0.6875, 0.7448, 0.6745, 0.7448, 0.6614, 0.7448, 0.6614, 0.7448, 0.6745, 0.7448, 0.6614, 0.7448, 0.6484, 0.7448, 0.6484, 0.7448, 0.6614, 0.7448, 0.6146, 0.7018, 0.3854, 0.7018, 0.3854, 0.7018, 0.6146, 0.7018, 0.3854, 0.7734, 0.6146, 0.7734, 0.6146, 0.7864, 0.3854, 0.7864, 0.6146, 0.8255, 0.3854, 0.8255, 0.3854, 0.8255, 0.6146, 0.8255, 0.3854, 0.7995, 0.6146, 0.7995, 0.6146, 0.8125, 0.3854, 0.8125, 0.6146, 0.7448, 0.3854, 0.7448, 0.3854, 0.7448, 0.6146, 0.7448, 0.3854, 0.8255, 0.6146, 0.8255, 0.6146, 0.8386, 0.3854, 0.8386, 0.6146, 0.7864, 0.6146, 0.7995, 0.6146, 0.7995, 0.6146, 0.7864, 0.6614, 0.6517, 0.6745, 0.6517, 0.6745, 0.6517, 0.6614, 0.6517, 0.6354, 0.7448, 0.6354, 0.7377, 0.6354, 0.7377, 0.6354, 0.7448, 0.7266, 0.709, 0.7396, 0.709, 0.7396, 0.709, 0.7266, 0.709, 0.6745, 0.6517, 0.6875, 0.6517, 0.6875, 0.6517, 0.6745, 0.6517, 0.6614, 0.7018, 0.6484, 0.7018, 0.6484, 0.7018, 0.6614, 0.7018, 0.6875, 0.6517, 0.7005, 0.6517, 0.7005, 0.6517, 0.6875, 0.6517, 0.6745, 0.7018, 0.6614, 0.7018, 0.6614, 0.7018, 0.6745, 0.7018, 0.2604, 0.7377, 0.2734, 0.7377, 0.2734, 0.7448, 0.2604, 0.7448, 0.2734, 0.7377, 0.2864, 0.7377, 0.2864, 0.7448, 0.2734, 0.7448, 0.2864, 0.7377, 0.2995, 0.7377, 0.2995, 0.7448, 0.2864, 0.7448, 0.2995, 0.7377, 0.3125, 0.7377, 0.3125, 0.7448, 0.2995, 0.7448, 0.3125, 0.7377, 0.3255, 0.7377, 0.3255, 0.7448, 0.3125, 0.7448, 0.3255, 0.7377, 0.3386, 0.7377, 0.3386, 0.7448, 0.3255, 0.7448, 0.3386, 0.7377, 0.3516, 0.7377, 0.3516, 0.7448, 0.3386, 0.7448, 0.375, 0.875, 0.375, 0.8594, 0.3854, 0.8516, 0.3854, 0.8646, 0.375, 0.8594, 0.375, 0.8438, 0.3854, 0.8386, 0.3854, 0.8516, 0.375, 0.8438, 0.375, 0.8281, 0.3854, 0.8255, 0.3854, 0.8386, 0.375, 0.8281, 0.375, 0.8125, 0.3854, 0.8125, 0.3854, 0.8255, 0.375, 0.8125, 0.375, 0.7969, 0.3854, 0.7995, 0.3854, 0.8125, 0.375, 0.7969, 0.375, 0.7812, 0.3854, 0.7864, 0.3854, 0.7995, 0.375, 0.7812, 0.375, 0.7656, 0.3854, 0.7734, 0.3854, 0.7864, 0.6146, 0.7604, 0.3854, 0.7604, 0.3854, 0.7604, 0.6146, 0.7604, 0.625, 0.7656, 0.625, 0.7812, 0.6146, 0.7864, 0.6146, 0.7734, 0.625, 0.7812, 0.625, 0.7969, 0.6146, 0.7995, 0.6146, 0.7864, 0.625, 0.7969, 0.625, 0.8125, 0.6146, 0.8125, 0.6146, 0.7995, 0.625, 0.8125, 0.625, 0.8281, 0.6146, 0.8255, 0.6146, 0.8125, 0.625, 0.8281, 0.625, 0.8438, 0.6146, 0.8386, 0.6146, 0.8255, 0.625, 0.8438, 0.625, 0.8594, 0.6146, 0.8516, 0.6146, 0.8386, 0.75, 0.75, 0.7344, 0.75, 0.7266, 0.7448, 0.7396, 0.7448, 0.7344, 0.75, 0.7188, 0.75, 0.7136, 0.7448, 0.7266, 0.7448, 0.7188, 0.75, 0.7031, 0.75, 0.7005, 0.7448, 0.7136, 0.7448, 0.7031, 0.75, 0.6875, 0.75, 0.6875, 0.7448, 0.7005, 0.7448, 0.6875, 0.75, 0.6719, 0.75, 0.6745, 0.7448, 0.6875, 0.7448, 0.6719, 0.75, 0.6562, 0.75, 0.6614, 0.7448, 0.6745, 0.7448, 0.6562, 0.75, 0.6406, 0.75, 0.6484, 0.7448, 0.6614, 0.7448, 0.625, 0.7422, 0.6354, 0.7377, 0.6354, 0.7377, 0.625, 0.7422, 0.3594, 0.75, 0.3438, 0.75, 0.3386, 0.7448, 0.3516, 0.7448, 0.3438, 0.75, 0.3281, 0.75, 0.3255, 0.7448, 0.3386, 0.7448, 0.3281, 0.75, 0.3125, 0.75, 0.3125, 0.7448, 0.3255, 0.7448, 0.3646, 0.6445, 0.375, 0.6406, 0.375, 0.6406, 0.3646, 0.6445, 0.3646, 0.7162, 0.3646, 0.709, 0.3646, 0.709, 0.3646, 0.7162, 0.2812, 0.75, 0.2656, 0.75, 0.2734, 0.7448, 0.2864, 0.7448, 0.3854, 0.8646, 0.3854, 0.8516, 0.3854, 0.8516, 0.3854, 0.8646, 0.3854, 0.8516, 0.3854, 0.8386, 0.3854, 0.8386, 0.3854, 0.8516, 0.3854, 0.8386, 0.3854, 0.8255, 0.3854, 0.8255, 0.3854, 0.8386, 0.3854, 0.8255, 0.3854, 0.8125, 0.3854, 0.8125, 0.3854, 0.8255, 0.3854, 0.8125, 0.3854, 0.7995, 0.3854, 0.7995, 0.3854, 0.8125, 0.3854, 0.7995, 0.3854, 0.7864, 0.3854, 0.7864, 0.3854, 0.7995, 0.3854, 0.7864, 0.3854, 0.7734, 0.3854, 0.7734, 0.3854, 0.7864, 0.6146, 0.7604, 0.6146, 0.7734, 0.6146, 0.7734, 0.6146, 0.7604, 0.6146, 0.7734, 0.6146, 0.7864, 0.6146, 0.7864, 0.6146, 0.7734, 0.6146, 0.7864, 0.6146, 0.7995, 0.6146, 0.7995, 0.6146, 0.7864, 0.6146, 0.7995, 0.6146, 0.8125, 0.6146, 0.8125, 0.6146, 0.7995, 0.6146, 0.8125, 0.6146, 0.8255, 0.6146, 0.8255, 0.6146, 0.8125, 0.6146, 0.8255, 0.6146, 0.8386, 0.6146, 0.8386, 0.6146, 0.8255, 0.6146, 0.8386, 0.6146, 0.8516, 0.6146, 0.8516, 0.6146, 0.8386, 0.3854, 0.7377, 0.6146, 0.7377, 0.6146, 0.7448, 0.3854, 0.7448, 0.3854, 0.6373, 0.6146, 0.6373, 0.6146, 0.6445, 0.3854, 0.6445, 0.3854, 0.6517, 0.6146, 0.6517, 0.6146, 0.6588, 0.3854, 0.6588, 0.3854, 0.666, 0.6146, 0.666, 0.6146, 0.6732, 0.3854, 0.6732, 0.3854, 0.6803, 0.6146, 0.6803, 0.6146, 0.6875, 0.3854, 0.6875, 0.3854, 0.6947, 0.6146, 0.6947, 0.6146, 0.7018, 0.3854, 0.7018, 0.3854, 0.709, 0.6146, 0.709, 0.6146, 0.7162, 0.3854, 0.7162, 0.3854, 0.7233, 0.6146, 0.7233, 0.6146, 0.7305, 0.3854, 0.7305, 0.3854, 0.7604, 0.6146, 0.7604, 0.6146, 0.7734, 0.3854, 0.7734, 0.3854, 0.7864, 0.6146, 0.7864, 0.6146, 0.7995, 0.3854, 0.7995, 0.3854, 0.8125, 0.6146, 0.8125, 0.6146, 0.8255, 0.3854, 0.8255, 0.3854, 0.8386, 0.6146, 0.8386, 0.6146, 0.8516, 0.3854, 0.8516, 0.6146, 0.709, 0.6146, 0.7162, 0.6146, 0.7162, 0.6146, 0.709, 0.3854, 0.7233, 0.6146, 0.7233, 0.6146, 0.7233, 0.3854, 0.7233, 0.6146, 0.8386, 0.6146, 0.8516, 0.6146, 0.8516, 0.6146, 0.8386, 0.3854, 0.7448, 0.3854, 0.7377, 0.3854, 0.7377, 0.3854, 0.7448, 0.6146, 0.7305, 0.3854, 0.7305, 0.3854, 0.7305, 0.6146, 0.7305, 0.3854, 0.6445, 0.3854, 0.6373, 0.3854, 0.6373, 0.3854, 0.6445, 0.3854, 0.7604, 0.6146, 0.7604, 0.6146, 0.7604, 0.3854, 0.7604, 0.3854, 0.6373, 0.6146, 0.6373, 0.6146, 0.6373, 0.3854, 0.6373, 0.3854, 0.8516, 0.3854, 0.8386, 0.3854, 0.8386, 0.3854, 0.8516, 0.6146, 0.7233, 0.6146, 0.7305, 0.6146, 0.7305, 0.6146, 0.7233, 0.3854, 0.7377, 0.6146, 0.7377, 0.6146, 0.7377, 0.3854, 0.7377, 0.3854, 0.7734, 0.3854, 0.7604, 0.3854, 0.7604, 0.3854, 0.7734, 0.6146, 0.6445, 0.3854, 0.6445, 0.3854, 0.6445, 0.6146, 0.6445, 0.3854, 0.7305, 0.3854, 0.7233, 0.3854, 0.7233, 0.3854, 0.7305, 0.6146, 0.6373, 0.6146, 0.6445, 0.6146, 0.6445, 0.6146, 0.6373, 0.3854, 0.6517, 0.6146, 0.6517, 0.6146, 0.6517, 0.3854, 0.6517, 0.3854, 0.8255, 0.3854, 0.8125, 0.3854, 0.8125, 0.3854, 0.8255, 0.6146, 0.6588, 0.3854, 0.6588, 0.3854, 0.6588, 0.6146, 0.6588, 0.3854, 0.7162, 0.3854, 0.709, 0.3854, 0.709, 0.3854, 0.7162, 0.6146, 0.6517, 0.6146, 0.6588, 0.6146, 0.6588, 0.6146, 0.6517, 0.3854, 0.666, 0.6146, 0.666, 0.6146, 0.666, 0.3854, 0.666, 0.3854, 0.7995, 0.3854, 0.7864, 0.3854, 0.7864, 0.3854, 0.7995, 0.6146, 0.7734, 0.3854, 0.7734, 0.3854, 0.7734, 0.6146, 0.7734, 0.6146, 0.6732, 0.3854, 0.6732, 0.3854, 0.6732, 0.6146, 0.6732, 0.3854, 0.7018, 0.3854, 0.6947, 0.3854, 0.6947, 0.3854, 0.7018, 0.6146, 0.666, 0.6146, 0.6732, 0.6146, 0.6732, 0.6146, 0.666, 0.3854, 0.7864, 0.6146, 0.7864, 0.6146, 0.7864, 0.3854, 0.7864, 0.3854, 0.6803, 0.6146, 0.6803, 0.6146, 0.6803, 0.3854, 0.6803, 0.6146, 0.7604, 0.6146, 0.7734, 0.6146, 0.7734, 0.6146, 0.7604, 0.6146, 0.7995, 0.3854, 0.7995, 0.3854, 0.7995, 0.6146, 0.7995, 0.3854, 0.6875, 0.3854, 0.6803, 0.3854, 0.6803, 0.3854, 0.6875, 0.6146, 0.6875, 0.3854, 0.6875, 0.3854, 0.6875, 0.6146, 0.6875, 0.6146, 0.7377, 0.6146, 0.7448, 0.6146, 0.7448, 0.6146, 0.7377, 0.6146, 0.6803, 0.6146, 0.6875, 0.6146, 0.6875, 0.6146, 0.6803, 0.3854, 0.8125, 0.6146, 0.8125, 0.6146, 0.8125, 0.3854, 0.8125, 0.3854, 0.6947, 0.6146, 0.6947, 0.6146, 0.6947, 0.3854, 0.6947, 0.625, 0.7422, 0.625, 0.75, 0.6146, 0.7448, 0.6146, 0.7377, 0.625, 0.75, 0.375, 0.75, 0.3854, 0.7448, 0.6146, 0.7448, 0.375, 0.7422, 0.375, 0.75, 0.3646, 0.7448, 0.3646, 0.7377, 0.6406, 0.75, 0.625, 0.75, 0.6354, 0.7448, 0.6484, 0.7448, 0.375, 0.75, 0.625, 0.75, 0.6146, 0.7604, 0.3854, 0.7604, 0.375, 0.7656, 0.375, 0.75, 0.3854, 0.7604, 0.3854, 0.7734, 0.625, 0.75, 0.625, 0.7422, 0.6354, 0.7377, 0.6354, 0.7448, 0.375, 0.75, 0.375, 0.7422, 0.3854, 0.7377, 0.3854, 0.7448, 0.625, 0.75, 0.625, 0.7656, 0.6146, 0.7734, 0.6146, 0.7604, 0.375, 0.75, 0.3594, 0.75, 0.3516, 0.7448, 0.3646, 0.7448, 0.3854, 0.7448, 0.6146, 0.7448, 0.6146, 0.7448, 0.3854, 0.7448, 0.3854, 0.7734, 0.375, 0.7656, 0.375, 0.7656, 0.3854, 0.7734, 0.3594, 0.75, 0.3516, 0.7448, 0.3516, 0.7448, 0.3594, 0.75, 0.6146, 0.7734, 0.6146, 0.7604, 0.6146, 0.7604, 0.6146, 0.7734, 0.625, 0.7656, 0.6146, 0.7734, 0.6146, 0.7734, 0.625, 0.7656, 0.3646, 0.7377, 0.375, 0.7422, 0.375, 0.7422, 0.3646, 0.7377, 0.6146, 0.7377, 0.625, 0.7422, 0.625, 0.7422, 0.6146, 0.7377, 0.6354, 0.7448, 0.6484, 0.7448, 0.6484, 0.7448, 0.6354, 0.7448, 0.375, 0.6406, 0.375, 0.6484, 0.3646, 0.6517, 0.3646, 0.6445, 0.375, 0.6484, 0.375, 0.6562, 0.3646, 0.6588, 0.3646, 0.6517, 0.375, 0.6719, 0.375, 0.6797, 0.3646, 0.6803, 0.3646, 0.6732, 0.375, 0.6797, 0.375, 0.6875, 0.3646, 0.6875, 0.3646, 0.6803, 0.375, 0.7031, 0.375, 0.7109, 0.3646, 0.709, 0.3646, 0.7018, 0.375, 0.7109, 0.375, 0.7188, 0.3646, 0.7162, 0.3646, 0.709, 0.3125, 0.75, 0.2969, 0.75, 0.2995, 0.7448, 0.3125, 0.7448, 0.2969, 0.75, 0.2812, 0.75, 0.2864, 0.7448, 0.2995, 0.7448, 0.375, 0.6406, 0.375, 0.6484, 0.375, 0.6484, 0.375, 0.6406, 0.3646, 0.709, 0.3646, 0.7018, 0.3646, 0.7018, 0.3646, 0.709, 0.3646, 0.6517, 0.3646, 0.6445, 0.3646, 0.6445, 0.3646, 0.6517, 0.375, 0.8281, 0.375, 0.8438, 0.375, 0.8438, 0.375, 0.8281, 0.2995, 0.7448, 0.3125, 0.7448, 0.3125, 0.7448, 0.2995, 0.7448, 0.375, 0.6562, 0.3646, 0.6588, 0.3646, 0.6588, 0.375, 0.6562, 0.2812, 0.75, 0.2864, 0.7448, 0.2864, 0.7448, 0.2812, 0.75, 0.375, 0.7188, 0.3646, 0.7162, 0.3646, 0.7162, 0.375, 0.7188, 0.375, 0.8125, 0.375, 0.8281, 0.375, 0.8281, 0.375, 0.8125, 0.375, 0.6797, 0.375, 0.6875, 0.375, 0.6875, 0.375, 0.6797, 0.3646, 0.6732, 0.375, 0.6719, 0.375, 0.6719, 0.3646, 0.6732, 0.3646, 0.6875, 0.3646, 0.6803, 0.3646, 0.6803, 0.3646, 0.6875, 0.375, 0.6719, 0.375, 0.6797, 0.375, 0.6797, 0.375, 0.6719, 0.3646, 0.6803, 0.3646, 0.6732, 0.3646, 0.6732, 0.3646, 0.6803, 0.375, 0.6875, 0.3646, 0.6875, 0.3646, 0.6875, 0.375, 0.6875, 0.375, 0.7109, 0.375, 0.7188, 0.375, 0.7188, 0.375, 0.7109, 0.7266, 0.7377, 0.7396, 0.7377, 0.7396, 0.7448, 0.7266, 0.7448, 0.7266, 0.6373, 0.7396, 0.6373, 0.7396, 0.6445, 0.7266, 0.6445, 0.7266, 0.6517, 0.7396, 0.6517, 0.7396, 0.6588, 0.7266, 0.6588, 0.7266, 0.666, 0.7396, 0.666, 0.7396, 0.6732, 0.7266, 0.6732, 0.7266, 0.6803, 0.7396, 0.6803, 0.7396, 0.6875, 0.7266, 0.6875, 0.7266, 0.6947, 0.7396, 0.6947, 0.7396, 0.7018, 0.7266, 0.7018, 0.7266, 0.709, 0.7396, 0.709, 0.7396, 0.7162, 0.7266, 0.7162, 0.7266, 0.7233, 0.7396, 0.7233, 0.7396, 0.7305, 0.7266, 0.7305, 0.6354, 0.7233, 0.6484, 0.7233, 0.6484, 0.7305, 0.6354, 0.7305, 0.6484, 0.7233, 0.6614, 0.7233, 0.6614, 0.7305, 0.6484, 0.7305, 0.6614, 0.7233, 0.6745, 0.7233, 0.6745, 0.7305, 0.6614, 0.7305, 0.6745, 0.7233, 0.6875, 0.7233, 0.6875, 0.7305, 0.6745, 0.7305, 0.6875, 0.7233, 0.7005, 0.7233, 0.7005, 0.7305, 0.6875, 0.7305, 0.7005, 0.7233, 0.7136, 0.7233, 0.7136, 0.7305, 0.7005, 0.7305, 0.7136, 0.7233, 0.7266, 0.7233, 0.7266, 0.7305, 0.7136, 0.7305, 0.6354, 0.709, 0.6484, 0.709, 0.6484, 0.7162, 0.6354, 0.7162, 0.6484, 0.709, 0.6614, 0.709, 0.6614, 0.7162, 0.6484, 0.7162, 0.6614, 0.709, 0.6745, 0.709, 0.6745, 0.7162, 0.6614, 0.7162, 0.6745, 0.709, 0.6875, 0.709, 0.6875, 0.7162, 0.6745, 0.7162, 0.6875, 0.709, 0.7005, 0.709, 0.7005, 0.7162, 0.6875, 0.7162, 0.7005, 0.709, 0.7136, 0.709, 0.7136, 0.7162, 0.7005, 0.7162, 0.7136, 0.709, 0.7266, 0.709, 0.7266, 0.7162, 0.7136, 0.7162, 0.6354, 0.6947, 0.6484, 0.6947, 0.6484, 0.7018, 0.6354, 0.7018, 0.6484, 0.6947, 0.6614, 0.6947, 0.6614, 0.7018, 0.6484, 0.7018, 0.6614, 0.6947, 0.6745, 0.6947, 0.6745, 0.7018, 0.6614, 0.7018, 0.6745, 0.6947, 0.6875, 0.6947, 0.6875, 0.7018, 0.6745, 0.7018, 0.6875, 0.6947, 0.7005, 0.6947, 0.7005, 0.7018, 0.6875, 0.7018, 0.7005, 0.6947, 0.7136, 0.6947, 0.7136, 0.7018, 0.7005, 0.7018, 0.7136, 0.6947, 0.7266, 0.6947, 0.7266, 0.7018, 0.7136, 0.7018, 0.6354, 0.6803, 0.6484, 0.6803, 0.6484, 0.6875, 0.6354, 0.6875, 0.6484, 0.6803, 0.6614, 0.6803, 0.6614, 0.6875, 0.6484, 0.6875, 0.6614, 0.6803, 0.6745, 0.6803, 0.6745, 0.6875, 0.6614, 0.6875, 0.6745, 0.6803, 0.6875, 0.6803, 0.6875, 0.6875, 0.6745, 0.6875, 0.6875, 0.6803, 0.7005, 0.6803, 0.7005, 0.6875, 0.6875, 0.6875, 0.7005, 0.6803, 0.7136, 0.6803, 0.7136, 0.6875, 0.7005, 0.6875, 0.7136, 0.6803, 0.7266, 0.6803, 0.7266, 0.6875, 0.7136, 0.6875, 0.6354, 0.666, 0.6484, 0.666, 0.6484, 0.6732, 0.6354, 0.6732, 0.6484, 0.666, 0.6614, 0.666, 0.6614, 0.6732, 0.6484, 0.6732, 0.6614, 0.666, 0.6745, 0.666, 0.6745, 0.6732, 0.6614, 0.6732, 0.6745, 0.666, 0.6875, 0.666, 0.6875, 0.6732, 0.6745, 0.6732, 0.6875, 0.666, 0.7005, 0.666, 0.7005, 0.6732, 0.6875, 0.6732, 0.7005, 0.666, 0.7136, 0.666, 0.7136, 0.6732, 0.7005, 0.6732, 0.7136, 0.666, 0.7266, 0.666, 0.7266, 0.6732, 0.7136, 0.6732, 0.6354, 0.6517, 0.6484, 0.6517, 0.6484, 0.6588, 0.6354, 0.6588, 0.6484, 0.6517, 0.6614, 0.6517, 0.6614, 0.6588, 0.6484, 0.6588, 0.6614, 0.6517, 0.6745, 0.6517, 0.6745, 0.6588, 0.6614, 0.6588, 0.6745, 0.6517, 0.6875, 0.6517, 0.6875, 0.6588, 0.6745, 0.6588, 0.6875, 0.6517, 0.7005, 0.6517, 0.7005, 0.6588, 0.6875, 0.6588, 0.7005, 0.6517, 0.7136, 0.6517, 0.7136, 0.6588, 0.7005, 0.6588, 0.7136, 0.6517, 0.7266, 0.6517, 0.7266, 0.6588, 0.7136, 0.6588, 0.6354, 0.6373, 0.6484, 0.6373, 0.6484, 0.6445, 0.6354, 0.6445, 0.6484, 0.6373, 0.6614, 0.6373, 0.6614, 0.6445, 0.6484, 0.6445, 0.6614, 0.6373, 0.6745, 0.6373, 0.6745, 0.6445, 0.6614, 0.6445, 0.6745, 0.6373, 0.6875, 0.6373, 0.6875, 0.6445, 0.6745, 0.6445, 0.6875, 0.6373, 0.7005, 0.6373, 0.7005, 0.6445, 0.6875, 0.6445, 0.7005, 0.6373, 0.7136, 0.6373, 0.7136, 0.6445, 0.7005, 0.6445, 0.7136, 0.6373, 0.7266, 0.6373, 0.7266, 0.6445, 0.7136, 0.6445, 0.6354, 0.7377, 0.6484, 0.7377, 0.6484, 0.7448, 0.6354, 0.7448, 0.6484, 0.7377, 0.6614, 0.7377, 0.6614, 0.7448, 0.6484, 0.7448, 0.6614, 0.7377, 0.6745, 0.7377, 0.6745, 0.7448, 0.6614, 0.7448, 0.6745, 0.7377, 0.6875, 0.7377, 0.6875, 0.7448, 0.6745, 0.7448, 0.6875, 0.7377, 0.7005, 0.7377, 0.7005, 0.7448, 0.6875, 0.7448, 0.7005, 0.7377, 0.7136, 0.7377, 0.7136, 0.7448, 0.7005, 0.7448, 0.7136, 0.7377, 0.7266, 0.7377, 0.7266, 0.7448, 0.7136, 0.7448, 0.7005, 0.6803, 0.7136, 0.6803, 0.7136, 0.6803, 0.7005, 0.6803, 0.6745, 0.7305, 0.6614, 0.7305, 0.6614, 0.7305, 0.6745, 0.7305, 0.6875, 0.6803, 0.7005, 0.6803, 0.7005, 0.6803, 0.6875, 0.6803, 0.6354, 0.6445, 0.6354, 0.6373, 0.6354, 0.6373, 0.6354, 0.6445, 0.6614, 0.7305, 0.6484, 0.7305, 0.6484, 0.7305, 0.6614, 0.7305, 0.6745, 0.6803, 0.6875, 0.6803, 0.6875, 0.6803, 0.6745, 0.6803, 0.7266, 0.7377, 0.7396, 0.7377, 0.7396, 0.7377, 0.7266, 0.7377, 0.6614, 0.6803, 0.6745, 0.6803, 0.6745, 0.6803, 0.6614, 0.6803, 0.6354, 0.6588, 0.6354, 0.6517, 0.6354, 0.6517, 0.6354, 0.6588, 0.7136, 0.7377, 0.7266, 0.7377, 0.7266, 0.7377, 0.7136, 0.7377, 0.6484, 0.6803, 0.6614, 0.6803, 0.6614, 0.6803, 0.6484, 0.6803, 0.7005, 0.7377, 0.7136, 0.7377, 0.7136, 0.7377, 0.7005, 0.7377, 0.7396, 0.6875, 0.7266, 0.6875, 0.7266, 0.6875, 0.7396, 0.6875, 0.6354, 0.6732, 0.6354, 0.666, 0.6354, 0.666, 0.6354, 0.6732, 0.6875, 0.7377, 0.7005, 0.7377, 0.7005, 0.7377, 0.6875, 0.7377, 0.7266, 0.6875, 0.7136, 0.6875, 0.7136, 0.6875, 0.7266, 0.6875, 0.6745, 0.7377, 0.6875, 0.7377, 0.6875, 0.7377, 0.6745, 0.7377, 0.7136, 0.6875, 0.7005, 0.6875, 0.7005, 0.6875, 0.7136, 0.6875, 0.7266, 0.6373, 0.7396, 0.6373, 0.7396, 0.6373, 0.7266, 0.6373, 0.6354, 0.6875, 0.6354, 0.6803, 0.6354, 0.6803, 0.6354, 0.6875, 0.6614, 0.7377, 0.6745, 0.7377, 0.6745, 0.7377, 0.6614, 0.7377, 0.7005, 0.6875, 0.6875, 0.6875, 0.6875, 0.6875, 0.7005, 0.6875, 0.7136, 0.6373, 0.7266, 0.6373, 0.7266, 0.6373, 0.7136, 0.6373, 0.6484, 0.7377, 0.6614, 0.7377, 0.6614, 0.7377, 0.6484, 0.7377, 0.6875, 0.6875, 0.6745, 0.6875, 0.6745, 0.6875, 0.6875, 0.6875, 0.6354, 0.6373, 0.6484, 0.6373, 0.6484, 0.6373, 0.6354, 0.6373, 0.7005, 0.6373, 0.7136, 0.6373, 0.7136, 0.6373, 0.7005, 0.6373, 0.6354, 0.7018, 0.6354, 0.6947, 0.6354, 0.6947, 0.6354, 0.7018, 0.6745, 0.6875, 0.6614, 0.6875, 0.6614, 0.6875, 0.6745, 0.6875, 0.6484, 0.6445, 0.6354, 0.6445, 0.6354, 0.6445, 0.6484, 0.6445, 0.6875, 0.6373, 0.7005, 0.6373, 0.7005, 0.6373, 0.6875, 0.6373, 0.6354, 0.6517, 0.6484, 0.6517, 0.6484, 0.6517, 0.6354, 0.6517, 0.6614, 0.6875, 0.6484, 0.6875, 0.6484, 0.6875, 0.6614, 0.6875, 0.6354, 0.7162, 0.6354, 0.709, 0.6354, 0.709, 0.6354, 0.7162, 0.6745, 0.6373, 0.6875, 0.6373, 0.6875, 0.6373, 0.6745, 0.6373, 0.6484, 0.6588, 0.6354, 0.6588, 0.6354, 0.6588, 0.6484, 0.6588, 0.7266, 0.6947, 0.7396, 0.6947, 0.7396, 0.6947, 0.7266, 0.6947, 0.6614, 0.6373, 0.6745, 0.6373, 0.6745, 0.6373, 0.6614, 0.6373, 0.6354, 0.666, 0.6484, 0.666, 0.6484, 0.666, 0.6354, 0.666, 0.7136, 0.6947, 0.7266, 0.6947, 0.7266, 0.6947, 0.7136, 0.6947, 0.6354, 0.7305, 0.6354, 0.7233, 0.6354, 0.7233, 0.6354, 0.7305, 0.6484, 0.6373, 0.6614, 0.6373, 0.6614, 0.6373, 0.6484, 0.6373, 0.6484, 0.6732, 0.6354, 0.6732, 0.6354, 0.6732, 0.6484, 0.6732, 0.7005, 0.6947, 0.7136, 0.6947, 0.7136, 0.6947, 0.7005, 0.6947, 0.7396, 0.6445, 0.7266, 0.6445, 0.7266, 0.6445, 0.7396, 0.6445, 0.6354, 0.6803, 0.6484, 0.6803, 0.6484, 0.6803, 0.6354, 0.6803, 0.6875, 0.6947, 0.7005, 0.6947, 0.7005, 0.6947, 0.6875, 0.6947, 0.7266, 0.6445, 0.7136, 0.6445, 0.7136, 0.6445, 0.7266, 0.6445, 0.6745, 0.6947, 0.6875, 0.6947, 0.6875, 0.6947, 0.6745, 0.6947, 0.6484, 0.6875, 0.6354, 0.6875, 0.6354, 0.6875, 0.6484, 0.6875, 0.7136, 0.6445, 0.7005, 0.6445, 0.7005, 0.6445, 0.7136, 0.6445, 0.6614, 0.6947, 0.6745, 0.6947, 0.6745, 0.6947, 0.6614, 0.6947, 0.6354, 0.6947, 0.6484, 0.6947, 0.6484, 0.6947, 0.6354, 0.6947, 0.7005, 0.6445, 0.6875, 0.6445, 0.6875, 0.6445, 0.7005, 0.6445, 0.6484, 0.6947, 0.6614, 0.6947, 0.6614, 0.6947, 0.6484, 0.6947, 0.6484, 0.7018, 0.6354, 0.7018, 0.6354, 0.7018, 0.6484, 0.7018, 0.6875, 0.6445, 0.6745, 0.6445, 0.6745, 0.6445, 0.6875, 0.6445, 0.7396, 0.7018, 0.7266, 0.7018, 0.7266, 0.7018, 0.7396, 0.7018, 0.6354, 0.709, 0.6484, 0.709, 0.6484, 0.709, 0.6354, 0.709, 0.6745, 0.6445, 0.6614, 0.6445, 0.6614, 0.6445, 0.6745, 0.6445, 0.7266, 0.7018, 0.7136, 0.7018, 0.7136, 0.7018, 0.7266, 0.7018, 0.6484, 0.7162, 0.6354, 0.7162, 0.6354, 0.7162, 0.6484, 0.7162, 0.6614, 0.6445, 0.6484, 0.6445, 0.6484, 0.6445, 0.6614, 0.6445, 0.7136, 0.7018, 0.7005, 0.7018, 0.7005, 0.7018, 0.7136, 0.7018, 0.6354, 0.7233, 0.6484, 0.7233, 0.6484, 0.7233, 0.6354, 0.7233, 0.7266, 0.6517, 0.7396, 0.6517, 0.7396, 0.6517, 0.7266, 0.6517, 0.7005, 0.7018, 0.6875, 0.7018, 0.6875, 0.7018, 0.7005, 0.7018, 0.6484, 0.7305, 0.6354, 0.7305, 0.6354, 0.7305, 0.6484, 0.7305, 0.7136, 0.6517, 0.7266, 0.6517, 0.7266, 0.6517, 0.7136, 0.6517, 0.6875, 0.7018, 0.6745, 0.7018, 0.6745, 0.7018, 0.6875, 0.7018, 0.6354, 0.7377, 0.6484, 0.7377, 0.6484, 0.7377, 0.6354, 0.7377, 0.7005, 0.6517, 0.7136, 0.6517, 0.7136, 0.6517, 0.7005, 0.6517])
me_cube.materials.append(mat_paint_coat)
me_cube.update()

# ---- objects
ob_cube = bpy.data.objects.new('Cube', me_cube)

# ---- transforms, parenting, visibility, modifiers, constraints
ob_cube.location = (0.0, 0.0, 0.0)
_m = ob_cube.modifiers.new('Mirror', 'MIRROR')
_m.use_axis = (True, True, False)
_m.use_clip = True

# ---- collection membership
col_collection.objects.link(ob_cube)

# ---- scene / render settings (as saved in the file)
scene.frame_start = 1; scene.frame_end = 250; scene.frame_set(1)
scene.render.engine = 'CYCLES'
scene.cycles.feature_set = 'EXPERIMENTAL'
scene.cycles.sampling_pattern = 'TABULATED_SOBOL'
scene.view_settings.view_transform = 'Filmic'
bpy.context.view_layer.update()

# ---- added for rendering (the .blend has no active camera and no usable light): camera, sun
cam_auto = bpy.data.cameras.new('AutoCamera')
cam_auto.lens = 50.0
cam_auto.sensor_width = 36.0
cam_auto.clip_end = 1000.0
ob_auto_camera = bpy.data.objects.new('AutoCamera', cam_auto)
scene.collection.objects.link(ob_auto_camera)
ob_auto_camera.location = (4.5034, -5.40408, 3.60272)
ob_auto_camera.rotation_euler = (1.09748, -7.21219e-08, 0.694738)
scene.camera = ob_auto_camera
light_auto_sun = bpy.data.lights.new('AutoSun', 'SUN')
light_auto_sun.energy = 3.0
light_auto_sun.angle = 0.0523599
ob_auto_sun = bpy.data.objects.new('AutoSun', light_auto_sun)
scene.collection.objects.link(ob_auto_sun)
ob_auto_sun.rotation_euler = (0.872665, 0.174533, 0.523599)
bpy.context.view_layer.update()
